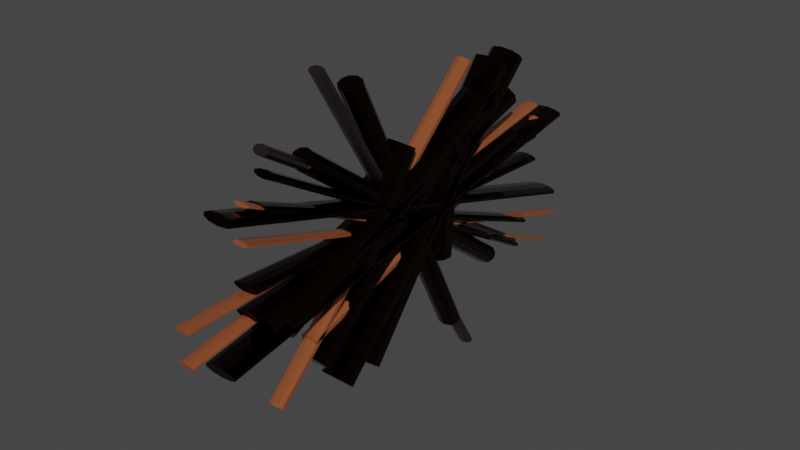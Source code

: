 # Source: PipeWall.blend  (saved by Blender 3.1.7; exported with 4.5.12 LTS)
import bpy
from mathutils import Matrix  # noqa: F401  (used for matrix-valued properties, if any)

bpy.ops.wm.read_factory_settings(use_empty=True)
scene = bpy.context.scene
scene.name = 'Scene'

# ---- collections
col_collection = bpy.data.collections.new('Collection'); scene.collection.children.link(col_collection)

# ---- materials (node trees are filled in below, after node groups)
mat_material_002 = bpy.data.materials.new('Material.002')
mat_material_002.use_transparent_shadow = False
mat_material_003 = bpy.data.materials.new('Material.003')
mat_material_003.use_transparent_shadow = False
mat_material_001 = bpy.data.materials.new('Material.001')
mat_material_001.use_transparent_shadow = False

# ---- material node trees
mat_material_002.use_nodes = True; mat_material_002.node_tree.nodes.clear()
_N = mat_material_002.node_tree.nodes; _L = mat_material_002.node_tree.links
n0 = _N.new('ShaderNodeBsdfPrincipled'); n0.name = 'Principled BSDF'; n0.location = (10, 300)
n0.distribution = 'GGX'
n0.subsurface_method = 'RANDOM_WALK_SKIN'
n0.inputs[0].default_value = (0.03411, 0.01185, 0.005491, 1.0)
n0.inputs[1].default_value = 1.0
n0.inputs[2].default_value = 0.0
n0.inputs[3].default_value = 1.45
n0.inputs[13].default_value = 0.0
n0.inputs[27].default_value = (0.0, 0.0, 0.0, 1.0)
n0.inputs[28].default_value = 1.0
n1 = _N.new('ShaderNodeOutputMaterial'); n1.name = 'Material Output'; n1.location = (300, 300)
_L.new(n0.outputs[0], n1.inputs[0])
n1.is_active_output = True
mat_material_003.use_nodes = True; mat_material_003.node_tree.nodes.clear()
_N = mat_material_003.node_tree.nodes; _L = mat_material_003.node_tree.links
n0 = _N.new('ShaderNodeBsdfPrincipled'); n0.name = 'Principled BSDF'; n0.location = (10, 300)
n0.distribution = 'GGX'
n0.subsurface_method = 'RANDOM_WALK_SKIN'
n0.inputs[0].default_value = (0.1924, 0.1374, 0.1579, 1.0)
n0.inputs[1].default_value = 1.0
n0.inputs[2].default_value = 0.3257
n0.inputs[3].default_value = 1.45
n0.inputs[27].default_value = (0.0, 0.0, 0.0, 1.0)
n0.inputs[28].default_value = 1.0
n1 = _N.new('ShaderNodeOutputMaterial'); n1.name = 'Material Output'; n1.location = (300, 300)
_L.new(n0.outputs[0], n1.inputs[0])
n1.is_active_output = True
mat_material_001.use_nodes = True; mat_material_001.node_tree.nodes.clear()
_N = mat_material_001.node_tree.nodes; _L = mat_material_001.node_tree.links
n0 = _N.new('ShaderNodeBsdfPrincipled'); n0.name = 'Principled BSDF'; n0.location = (10, 300)
n0.distribution = 'GGX'
n0.subsurface_method = 'RANDOM_WALK_SKIN'
n0.inputs[0].default_value = (0.563, 0.1603, 0.0636, 1.0)
n0.inputs[1].default_value = 0.5872
n0.inputs[2].default_value = 0.0
n0.inputs[3].default_value = 1.45
n0.inputs[13].default_value = 1.0
n0.inputs[27].default_value = (0.0, 0.0, 0.0, 1.0)
n0.inputs[28].default_value = 1.0
n1 = _N.new('ShaderNodeOutputMaterial'); n1.name = 'Material Output'; n1.location = (300, 300)
_L.new(n0.outputs[0], n1.inputs[0])
n1.is_active_output = True

# ---- world
world_world = bpy.data.worlds.new('World'); scene.world = world_world
world_world.use_nodes = True; world_world.node_tree.nodes.clear()
_N = world_world.node_tree.nodes; _L = world_world.node_tree.links
n0 = _N.new('ShaderNodeOutputWorld'); n0.name = 'World Output'; n0.location = (300, 300)
n1 = _N.new('ShaderNodeBackground'); n1.name = 'Background'; n1.location = (10, 300)
n1.inputs[0].default_value = (0.05088, 0.05088, 0.05088, 1.0)
_L.new(n1.outputs[0], n0.inputs[0])
n0.is_active_output = True
world_world.color = (0.05088, 0.05088, 0.05088)
world_world.use_sun_shadow = False
world_world.sun_shadow_jitter_overblur = 0.0

# ---- meshes
me_cylinder = bpy.data.meshes.new('Cylinder')
me_cylinder.from_pydata([(0.0, 1.0, -1.0), (0.0, 1.0, 1.0), (0.5878, 0.809, -1.0), (0.5878, 0.809, 1.0), (0.9511, 0.309, -1.0), (0.9511, 0.309, 1.0), (0.9511, -0.309, -1.0), (0.9511, -0.309, 1.0), (0.5878, -0.809, -1.0), (0.5878, -0.809, 1.0), (-8.742e-08, -1.0, -1.0), (-8.742e-08, -1.0, 1.0), (-0.5878, -0.809, -1.0), (-0.5878, -0.809, 1.0), (-0.9511, -0.309, -1.0), (-0.9511, -0.309, 1.0), (-0.9511, 0.309, -1.0), (-0.9511, 0.309, 1.0), (-0.5878, 0.809, -1.0), (-0.5878, 0.809, 1.0)], [], [(0, 1, 3, 2), (2, 3, 5, 4), (4, 5, 7, 6), (6, 7, 9, 8), (8, 9, 11, 10), (10, 11, 13, 12), (12, 13, 15, 14), (14, 15, 17, 16), (3, 1, 19, 17, 15, 13, 11, 9, 7, 5), (16, 17, 19, 18), (18, 19, 1, 0), (0, 2, 4, 6, 8, 10, 12, 14, 16, 18)])
_uv = me_cylinder.uv_layers.new(name='UVMap')
_uv.uv.foreach_set('vector', [1.0, 0.5, 1.0, 1.0, 0.9, 1.0, 0.9, 0.5, 0.9, 0.5, 0.9, 1.0, 0.8, 1.0, 0.8, 0.5, 0.8, 0.5, 0.8, 1.0, 0.7, 1.0, 0.7, 0.5, 0.7, 0.5, 0.7, 1.0, 0.6, 1.0, 0.6, 0.5, 0.6, 0.5, 0.6, 1.0, 0.5, 1.0, 0.5, 0.5, 0.5, 0.5, 0.5, 1.0, 0.4, 1.0, 0.4, 0.5, 0.4, 0.5, 0.4, 1.0, 0.3, 1.0, 0.3, 0.5, 0.3, 0.5, 0.3, 1.0, 0.2, 1.0, 0.2, 0.5, 0.3911, 0.4442, 0.25, 0.49, 0.1089, 0.4442, 0.02175, 0.3242, 0.02175, 0.1758, 0.1089, 0.05584, 0.25, 0.01, 0.3911, 0.05584, 0.4783, 0.1758, 0.4783, 0.3242, 0.2, 0.5, 0.2, 1.0, 0.1, 1.0, 0.1, 0.5, 0.1, 0.5, 0.1, 1.0, -7.451e-08, 1.0, -7.451e-08, 0.5, 0.75, 0.49, 0.8911, 0.4442, 0.9783, 0.3242, 0.9783, 0.1758, 0.8911, 0.05584, 0.75, 0.01, 0.6089, 0.05584, 0.5217, 0.1758, 0.5217, 0.3242, 0.6089, 0.4442])
me_cylinder.materials.append(mat_material_002)
me_cylinder.use_remesh_fix_poles = True
me_cylinder.use_remesh_preserve_attributes = False
me_cylinder.update()
me_cylinder_001 = bpy.data.meshes.new('Cylinder.001')
me_cylinder_001.from_pydata([(0.0, 1.0, -1.0), (0.0, 1.0, 1.0), (0.5878, 0.809, -1.0), (0.5878, 0.809, 1.0), (0.9511, 0.309, -1.0), (0.9511, 0.309, 1.0), (0.9511, -0.309, -1.0), (0.9511, -0.309, 1.0), (0.5878, -0.809, -1.0), (0.5878, -0.809, 1.0), (-8.742e-08, -1.0, -1.0), (-8.742e-08, -1.0, 1.0), (-0.5878, -0.809, -1.0), (-0.5878, -0.809, 1.0), (-0.9511, -0.309, -1.0), (-0.9511, -0.309, 1.0), (-0.9511, 0.309, -1.0), (-0.9511, 0.309, 1.0), (-0.5878, 0.809, -1.0), (-0.5878, 0.809, 1.0), (0.0, 1.0, -0.2741), (0.5878, 0.809, -0.2741), (0.9511, 0.309, -0.2741), (0.9511, -0.309, -0.2741), (0.5878, -0.809, -0.2741), (-8.742e-08, -1.0, -0.2741), (-0.5878, -0.809, -0.2741), (-0.9511, -0.309, -0.2741), (-0.9511, 0.309, -0.2741), (-0.5878, 0.809, -0.2741), (0.0, 1.0, 0.3702), (0.5878, 0.809, 0.3702), (0.9511, 0.309, 0.3702), (0.9511, -0.309, 0.3702), (0.5878, -0.809, 0.3702), (-8.742e-08, -1.0, 0.3702), (-0.5878, -0.809, 0.3702), (-0.9511, -0.309, 0.3702), (-0.9511, 0.309, 0.3702), (-0.5878, 0.809, 0.3702)], [], [(30, 1, 3, 31), (31, 3, 5, 32), (32, 5, 7, 33), (33, 7, 9, 34), (34, 9, 11, 35), (35, 11, 13, 36), (36, 13, 15, 37), (37, 15, 17, 38), (3, 1, 19, 17, 15, 13, 11, 9, 7, 5), (38, 17, 19, 39), (39, 19, 1, 30), (0, 2, 4, 6, 8, 10, 12, 14, 16, 18), (18, 29, 20, 0), (16, 28, 29, 18), (14, 27, 28, 16), (12, 26, 27, 14), (10, 25, 26, 12), (8, 24, 25, 10), (6, 23, 24, 8), (4, 22, 23, 6), (2, 21, 22, 4), (0, 20, 21, 2), (29, 39, 30, 20), (28, 38, 39, 29), (27, 37, 38, 28), (26, 36, 37, 27), (25, 35, 36, 26), (24, 34, 35, 25), (23, 33, 34, 24), (22, 32, 33, 23), (21, 31, 32, 22), (20, 30, 31, 21)])
_uv = me_cylinder_001.uv_layers.new(name='UVMap')
_uv.uv.foreach_set('vector', [1.0, 0.8425, 1.0, 1.0, 0.9, 1.0, 0.9, 0.8425, 0.9, 0.8425, 0.9, 1.0, 0.8, 1.0, 0.8, 0.8425, 0.8, 0.8425, 0.8, 1.0, 0.7, 1.0, 0.7, 0.8425, 0.7, 0.8425, 0.7, 1.0, 0.6, 1.0, 0.6, 0.8425, 0.6, 0.8425, 0.6, 1.0, 0.5, 1.0, 0.5, 0.8425, 0.5, 0.8425, 0.5, 1.0, 0.4, 1.0, 0.4, 0.8425, 0.4, 0.8425, 0.4, 1.0, 0.3, 1.0, 0.3, 0.8425, 0.3, 0.8425, 0.3, 1.0, 0.2, 1.0, 0.2, 0.8425, 0.3911, 0.4442, 0.25, 0.49, 0.1089, 0.4442, 0.02175, 0.3242, 0.02175, 0.1758, 0.1089, 0.05584, 0.25, 0.01, 0.3911, 0.05584, 0.4783, 0.1758, 0.4783, 0.3242, 0.2, 0.8425, 0.2, 1.0, 0.1, 1.0, 0.1, 0.8425, 0.1, 0.8425, 0.1, 1.0, -7.451e-08, 1.0, -7.451e-08, 0.8425, 0.75, 0.49, 0.8911, 0.4442, 0.9783, 0.3242, 0.9783, 0.1758, 0.8911, 0.05584, 0.75, 0.01, 0.6089, 0.05584, 0.5217, 0.1758, 0.5217, 0.3242, 0.6089, 0.4442, 0.1, 0.5, 0.1, 0.6815, -7.451e-08, 0.6815, -7.451e-08, 0.5, 0.2, 0.5, 0.2, 0.6815, 0.1, 0.6815, 0.1, 0.5, 0.3, 0.5, 0.3, 0.6815, 0.2, 0.6815, 0.2, 0.5, 0.4, 0.5, 0.4, 0.6815, 0.3, 0.6815, 0.3, 0.5, 0.5, 0.5, 0.5, 0.6815, 0.4, 0.6815, 0.4, 0.5, 0.6, 0.5, 0.6, 0.6815, 0.5, 0.6815, 0.5, 0.5, 0.7, 0.5, 0.7, 0.6815, 0.6, 0.6815, 0.6, 0.5, 0.8, 0.5, 0.8, 0.6815, 0.7, 0.6815, 0.7, 0.5, 0.9, 0.5, 0.9, 0.6815, 0.8, 0.6815, 0.8, 0.5, 1.0, 0.5, 1.0, 0.6815, 0.9, 0.6815, 0.9, 0.5, 0.1, 0.6815, 0.1, 0.8425, -7.451e-08, 0.8425, -7.451e-08, 0.6815, 0.2, 0.6815, 0.2, 0.8425, 0.1, 0.8425, 0.1, 0.6815, 0.3, 0.6815, 0.3, 0.8425, 0.2, 0.8425, 0.2, 0.6815, 0.4, 0.6815, 0.4, 0.8425, 0.3, 0.8425, 0.3, 0.6815, 0.5, 0.6815, 0.5, 0.8425, 0.4, 0.8425, 0.4, 0.6815, 0.6, 0.6815, 0.6, 0.8425, 0.5, 0.8425, 0.5, 0.6815, 0.7, 0.6815, 0.7, 0.8425, 0.6, 0.8425, 0.6, 0.6815, 0.8, 0.6815, 0.8, 0.8425, 0.7, 0.8425, 0.7, 0.6815, 0.9, 0.6815, 0.9, 0.8425, 0.8, 0.8425, 0.8, 0.6815, 1.0, 0.6815, 1.0, 0.8425, 0.9, 0.8425, 0.9, 0.6815])
me_cylinder_001.materials.append(mat_material_003)
me_cylinder_001.use_remesh_fix_poles = True
me_cylinder_001.use_remesh_preserve_attributes = False
me_cylinder_001.update()
me_cylinder_002 = bpy.data.meshes.new('Cylinder.002')
me_cylinder_002.from_pydata([(0.0, 1.0, -1.0), (0.0, 1.0, 1.0), (0.5878, 0.809, -1.0), (0.5878, 0.809, 1.0), (0.9511, 0.309, -1.0), (0.9511, 0.309, 1.0), (0.9511, -0.309, -1.0), (0.9511, -0.309, 1.0), (0.5878, -0.809, -1.0), (0.5878, -0.809, 1.0), (-8.742e-08, -1.0, -1.0), (-8.742e-08, -1.0, 1.0), (-0.5878, -0.809, -1.0), (-0.5878, -0.809, 1.0), (-0.9511, -0.309, -1.0), (-0.9511, -0.309, 1.0), (-0.9511, 0.309, -1.0), (-0.9511, 0.309, 1.0), (-0.5878, 0.809, -1.0), (-0.5878, 0.809, 1.0)], [], [(0, 1, 3, 2), (2, 3, 5, 4), (4, 5, 7, 6), (6, 7, 9, 8), (8, 9, 11, 10), (10, 11, 13, 12), (12, 13, 15, 14), (14, 15, 17, 16), (3, 1, 19, 17, 15, 13, 11, 9, 7, 5), (16, 17, 19, 18), (18, 19, 1, 0), (0, 2, 4, 6, 8, 10, 12, 14, 16, 18)])
_uv = me_cylinder_002.uv_layers.new(name='UVMap')
_uv.uv.foreach_set('vector', [1.0, 0.5, 1.0, 1.0, 0.9, 1.0, 0.9, 0.5, 0.9, 0.5, 0.9, 1.0, 0.8, 1.0, 0.8, 0.5, 0.8, 0.5, 0.8, 1.0, 0.7, 1.0, 0.7, 0.5, 0.7, 0.5, 0.7, 1.0, 0.6, 1.0, 0.6, 0.5, 0.6, 0.5, 0.6, 1.0, 0.5, 1.0, 0.5, 0.5, 0.5, 0.5, 0.5, 1.0, 0.4, 1.0, 0.4, 0.5, 0.4, 0.5, 0.4, 1.0, 0.3, 1.0, 0.3, 0.5, 0.3, 0.5, 0.3, 1.0, 0.2, 1.0, 0.2, 0.5, 0.3911, 0.4442, 0.25, 0.49, 0.1089, 0.4442, 0.02175, 0.3242, 0.02175, 0.1758, 0.1089, 0.05584, 0.25, 0.01, 0.3911, 0.05584, 0.4783, 0.1758, 0.4783, 0.3242, 0.2, 0.5, 0.2, 1.0, 0.1, 1.0, 0.1, 0.5, 0.1, 0.5, 0.1, 1.0, -7.451e-08, 1.0, -7.451e-08, 0.5, 0.75, 0.49, 0.8911, 0.4442, 0.9783, 0.3242, 0.9783, 0.1758, 0.8911, 0.05584, 0.75, 0.01, 0.6089, 0.05584, 0.5217, 0.1758, 0.5217, 0.3242, 0.6089, 0.4442])
me_cylinder_002.materials.append(mat_material_002)
me_cylinder_002.use_remesh_fix_poles = True
me_cylinder_002.use_remesh_preserve_attributes = False
me_cylinder_002.update()
me_cylinder_003 = bpy.data.meshes.new('Cylinder.003')
me_cylinder_003.from_pydata([(0.0, 1.0, -1.0), (0.0, 1.0, 1.0), (0.5878, 0.809, -1.0), (0.5878, 0.809, 1.0), (0.9511, 0.309, -1.0), (0.9511, 0.309, 1.0), (0.9511, -0.309, -1.0), (0.9511, -0.309, 1.0), (0.5878, -0.809, -1.0), (0.5878, -0.809, 1.0), (-8.742e-08, -1.0, -1.0), (-8.742e-08, -1.0, 1.0), (-0.5878, -0.809, -1.0), (-0.5878, -0.809, 1.0), (-0.9511, -0.309, -1.0), (-0.9511, -0.309, 1.0), (-0.9511, 0.309, -1.0), (-0.9511, 0.309, 1.0), (-0.5878, 0.809, -1.0), (-0.5878, 0.809, 1.0)], [], [(0, 1, 3, 2), (2, 3, 5, 4), (4, 5, 7, 6), (6, 7, 9, 8), (8, 9, 11, 10), (10, 11, 13, 12), (12, 13, 15, 14), (14, 15, 17, 16), (3, 1, 19, 17, 15, 13, 11, 9, 7, 5), (16, 17, 19, 18), (18, 19, 1, 0), (0, 2, 4, 6, 8, 10, 12, 14, 16, 18)])
_uv = me_cylinder_003.uv_layers.new(name='UVMap')
_uv.uv.foreach_set('vector', [1.0, 0.5, 1.0, 1.0, 0.9, 1.0, 0.9, 0.5, 0.9, 0.5, 0.9, 1.0, 0.8, 1.0, 0.8, 0.5, 0.8, 0.5, 0.8, 1.0, 0.7, 1.0, 0.7, 0.5, 0.7, 0.5, 0.7, 1.0, 0.6, 1.0, 0.6, 0.5, 0.6, 0.5, 0.6, 1.0, 0.5, 1.0, 0.5, 0.5, 0.5, 0.5, 0.5, 1.0, 0.4, 1.0, 0.4, 0.5, 0.4, 0.5, 0.4, 1.0, 0.3, 1.0, 0.3, 0.5, 0.3, 0.5, 0.3, 1.0, 0.2, 1.0, 0.2, 0.5, 0.3911, 0.4442, 0.25, 0.49, 0.1089, 0.4442, 0.02175, 0.3242, 0.02175, 0.1758, 0.1089, 0.05584, 0.25, 0.01, 0.3911, 0.05584, 0.4783, 0.1758, 0.4783, 0.3242, 0.2, 0.5, 0.2, 1.0, 0.1, 1.0, 0.1, 0.5, 0.1, 0.5, 0.1, 1.0, -7.451e-08, 1.0, -7.451e-08, 0.5, 0.75, 0.49, 0.8911, 0.4442, 0.9783, 0.3242, 0.9783, 0.1758, 0.8911, 0.05584, 0.75, 0.01, 0.6089, 0.05584, 0.5217, 0.1758, 0.5217, 0.3242, 0.6089, 0.4442])
me_cylinder_003.materials.append(mat_material_002)
me_cylinder_003.use_remesh_fix_poles = True
me_cylinder_003.use_remesh_preserve_attributes = False
me_cylinder_003.update()
me_cylinder_004 = bpy.data.meshes.new('Cylinder.004')
me_cylinder_004.from_pydata([(0.0, 1.0, -1.0), (0.0, 1.0, 1.0), (0.5878, 0.809, -1.0), (0.5878, 0.809, 1.0), (0.9511, 0.309, -1.0), (0.9511, 0.309, 1.0), (0.9511, -0.309, -1.0), (0.9511, -0.309, 1.0), (0.5878, -0.809, -1.0), (0.5878, -0.809, 1.0), (-8.742e-08, -1.0, -1.0), (-8.742e-08, -1.0, 1.0), (-0.5878, -0.809, -1.0), (-0.5878, -0.809, 1.0), (-0.9511, -0.309, -1.0), (-0.9511, -0.309, 1.0), (-0.9511, 0.309, -1.0), (-0.9511, 0.309, 1.0), (-0.5878, 0.809, -1.0), (-0.5878, 0.809, 1.0), (0.0, 1.0, -0.2741), (0.5878, 0.809, -0.2741), (0.9511, 0.309, -0.2741), (0.9511, -0.309, -0.2741), (0.5878, -0.809, -0.2741), (-8.742e-08, -1.0, -0.2741), (-0.5878, -0.809, -0.2741), (-0.9511, -0.309, -0.2741), (-0.9511, 0.309, -0.2741), (-0.5878, 0.809, -0.2741), (0.0, 1.0, 0.3702), (0.5878, 0.809, 0.3702), (0.9511, 0.309, 0.3702), (0.9511, -0.309, 0.3702), (0.5878, -0.809, 0.3702), (-8.742e-08, -1.0, 0.3702), (-0.5878, -0.809, 0.3702), (-0.9511, -0.309, 0.3702), (-0.9511, 0.309, 0.3702), (-0.5878, 0.809, 0.3702)], [], [(30, 1, 3, 31), (31, 3, 5, 32), (32, 5, 7, 33), (33, 7, 9, 34), (34, 9, 11, 35), (35, 11, 13, 36), (36, 13, 15, 37), (37, 15, 17, 38), (3, 1, 19, 17, 15, 13, 11, 9, 7, 5), (38, 17, 19, 39), (39, 19, 1, 30), (0, 2, 4, 6, 8, 10, 12, 14, 16, 18), (18, 29, 20, 0), (16, 28, 29, 18), (14, 27, 28, 16), (12, 26, 27, 14), (10, 25, 26, 12), (8, 24, 25, 10), (6, 23, 24, 8), (4, 22, 23, 6), (2, 21, 22, 4), (0, 20, 21, 2), (29, 39, 30, 20), (28, 38, 39, 29), (27, 37, 38, 28), (26, 36, 37, 27), (25, 35, 36, 26), (24, 34, 35, 25), (23, 33, 34, 24), (22, 32, 33, 23), (21, 31, 32, 22), (20, 30, 31, 21)])
_uv = me_cylinder_004.uv_layers.new(name='UVMap')
_uv.uv.foreach_set('vector', [1.0, 0.8425, 1.0, 1.0, 0.9, 1.0, 0.9, 0.8425, 0.9, 0.8425, 0.9, 1.0, 0.8, 1.0, 0.8, 0.8425, 0.8, 0.8425, 0.8, 1.0, 0.7, 1.0, 0.7, 0.8425, 0.7, 0.8425, 0.7, 1.0, 0.6, 1.0, 0.6, 0.8425, 0.6, 0.8425, 0.6, 1.0, 0.5, 1.0, 0.5, 0.8425, 0.5, 0.8425, 0.5, 1.0, 0.4, 1.0, 0.4, 0.8425, 0.4, 0.8425, 0.4, 1.0, 0.3, 1.0, 0.3, 0.8425, 0.3, 0.8425, 0.3, 1.0, 0.2, 1.0, 0.2, 0.8425, 0.3911, 0.4442, 0.25, 0.49, 0.1089, 0.4442, 0.02175, 0.3242, 0.02175, 0.1758, 0.1089, 0.05584, 0.25, 0.01, 0.3911, 0.05584, 0.4783, 0.1758, 0.4783, 0.3242, 0.2, 0.8425, 0.2, 1.0, 0.1, 1.0, 0.1, 0.8425, 0.1, 0.8425, 0.1, 1.0, -7.451e-08, 1.0, -7.451e-08, 0.8425, 0.75, 0.49, 0.8911, 0.4442, 0.9783, 0.3242, 0.9783, 0.1758, 0.8911, 0.05584, 0.75, 0.01, 0.6089, 0.05584, 0.5217, 0.1758, 0.5217, 0.3242, 0.6089, 0.4442, 0.1, 0.5, 0.1, 0.6815, -7.451e-08, 0.6815, -7.451e-08, 0.5, 0.2, 0.5, 0.2, 0.6815, 0.1, 0.6815, 0.1, 0.5, 0.3, 0.5, 0.3, 0.6815, 0.2, 0.6815, 0.2, 0.5, 0.4, 0.5, 0.4, 0.6815, 0.3, 0.6815, 0.3, 0.5, 0.5, 0.5, 0.5, 0.6815, 0.4, 0.6815, 0.4, 0.5, 0.6, 0.5, 0.6, 0.6815, 0.5, 0.6815, 0.5, 0.5, 0.7, 0.5, 0.7, 0.6815, 0.6, 0.6815, 0.6, 0.5, 0.8, 0.5, 0.8, 0.6815, 0.7, 0.6815, 0.7, 0.5, 0.9, 0.5, 0.9, 0.6815, 0.8, 0.6815, 0.8, 0.5, 1.0, 0.5, 1.0, 0.6815, 0.9, 0.6815, 0.9, 0.5, 0.1, 0.6815, 0.1, 0.8425, -7.451e-08, 0.8425, -7.451e-08, 0.6815, 0.2, 0.6815, 0.2, 0.8425, 0.1, 0.8425, 0.1, 0.6815, 0.3, 0.6815, 0.3, 0.8425, 0.2, 0.8425, 0.2, 0.6815, 0.4, 0.6815, 0.4, 0.8425, 0.3, 0.8425, 0.3, 0.6815, 0.5, 0.6815, 0.5, 0.8425, 0.4, 0.8425, 0.4, 0.6815, 0.6, 0.6815, 0.6, 0.8425, 0.5, 0.8425, 0.5, 0.6815, 0.7, 0.6815, 0.7, 0.8425, 0.6, 0.8425, 0.6, 0.6815, 0.8, 0.6815, 0.8, 0.8425, 0.7, 0.8425, 0.7, 0.6815, 0.9, 0.6815, 0.9, 0.8425, 0.8, 0.8425, 0.8, 0.6815, 1.0, 0.6815, 1.0, 0.8425, 0.9, 0.8425, 0.9, 0.6815])
me_cylinder_004.materials.append(mat_material_001)
me_cylinder_004.use_remesh_fix_poles = True
me_cylinder_004.use_remesh_preserve_attributes = False
me_cylinder_004.update()
me_cylinder_005 = bpy.data.meshes.new('Cylinder.005')
me_cylinder_005.from_pydata([(0.0, 1.0, -1.0), (0.0, 1.0, 1.0), (0.5878, 0.809, -1.0), (0.5878, 0.809, 1.0), (0.9511, 0.309, -1.0), (0.9511, 0.309, 1.0), (0.9511, -0.309, -1.0), (0.9511, -0.309, 1.0), (0.5878, -0.809, -1.0), (0.5878, -0.809, 1.0), (-8.742e-08, -1.0, -1.0), (-8.742e-08, -1.0, 1.0), (-0.5878, -0.809, -1.0), (-0.5878, -0.809, 1.0), (-0.9511, -0.309, -1.0), (-0.9511, -0.309, 1.0), (-0.9511, 0.309, -1.0), (-0.9511, 0.309, 1.0), (-0.5878, 0.809, -1.0), (-0.5878, 0.809, 1.0)], [], [(0, 1, 3, 2), (2, 3, 5, 4), (4, 5, 7, 6), (6, 7, 9, 8), (8, 9, 11, 10), (10, 11, 13, 12), (12, 13, 15, 14), (14, 15, 17, 16), (3, 1, 19, 17, 15, 13, 11, 9, 7, 5), (16, 17, 19, 18), (18, 19, 1, 0), (0, 2, 4, 6, 8, 10, 12, 14, 16, 18)])
_uv = me_cylinder_005.uv_layers.new(name='UVMap')
_uv.uv.foreach_set('vector', [1.0, 0.5, 1.0, 1.0, 0.9, 1.0, 0.9, 0.5, 0.9, 0.5, 0.9, 1.0, 0.8, 1.0, 0.8, 0.5, 0.8, 0.5, 0.8, 1.0, 0.7, 1.0, 0.7, 0.5, 0.7, 0.5, 0.7, 1.0, 0.6, 1.0, 0.6, 0.5, 0.6, 0.5, 0.6, 1.0, 0.5, 1.0, 0.5, 0.5, 0.5, 0.5, 0.5, 1.0, 0.4, 1.0, 0.4, 0.5, 0.4, 0.5, 0.4, 1.0, 0.3, 1.0, 0.3, 0.5, 0.3, 0.5, 0.3, 1.0, 0.2, 1.0, 0.2, 0.5, 0.3911, 0.4442, 0.25, 0.49, 0.1089, 0.4442, 0.02175, 0.3242, 0.02175, 0.1758, 0.1089, 0.05584, 0.25, 0.01, 0.3911, 0.05584, 0.4783, 0.1758, 0.4783, 0.3242, 0.2, 0.5, 0.2, 1.0, 0.1, 1.0, 0.1, 0.5, 0.1, 0.5, 0.1, 1.0, -7.451e-08, 1.0, -7.451e-08, 0.5, 0.75, 0.49, 0.8911, 0.4442, 0.9783, 0.3242, 0.9783, 0.1758, 0.8911, 0.05584, 0.75, 0.01, 0.6089, 0.05584, 0.5217, 0.1758, 0.5217, 0.3242, 0.6089, 0.4442])
me_cylinder_005.materials.append(mat_material_002)
me_cylinder_005.use_remesh_fix_poles = True
me_cylinder_005.use_remesh_preserve_attributes = False
me_cylinder_005.update()
me_cylinder_006 = bpy.data.meshes.new('Cylinder.006')
me_cylinder_006.from_pydata([(0.0, 1.0, -1.0), (0.0, 1.0, 1.0), (0.5878, 0.809, -1.0), (0.5878, 0.809, 1.0), (0.9511, 0.309, -1.0), (0.9511, 0.309, 1.0), (0.9511, -0.309, -1.0), (0.9511, -0.309, 1.0), (0.5878, -0.809, -1.0), (0.5878, -0.809, 1.0), (-8.742e-08, -1.0, -1.0), (-8.742e-08, -1.0, 1.0), (-0.5878, -0.809, -1.0), (-0.5878, -0.809, 1.0), (-0.9511, -0.309, -1.0), (-0.9511, -0.309, 1.0), (-0.9511, 0.309, -1.0), (-0.9511, 0.309, 1.0), (-0.5878, 0.809, -1.0), (-0.5878, 0.809, 1.0)], [], [(0, 1, 3, 2), (2, 3, 5, 4), (4, 5, 7, 6), (6, 7, 9, 8), (8, 9, 11, 10), (10, 11, 13, 12), (12, 13, 15, 14), (14, 15, 17, 16), (3, 1, 19, 17, 15, 13, 11, 9, 7, 5), (16, 17, 19, 18), (18, 19, 1, 0), (0, 2, 4, 6, 8, 10, 12, 14, 16, 18)])
_uv = me_cylinder_006.uv_layers.new(name='UVMap')
_uv.uv.foreach_set('vector', [1.0, 0.5, 1.0, 1.0, 0.9, 1.0, 0.9, 0.5, 0.9, 0.5, 0.9, 1.0, 0.8, 1.0, 0.8, 0.5, 0.8, 0.5, 0.8, 1.0, 0.7, 1.0, 0.7, 0.5, 0.7, 0.5, 0.7, 1.0, 0.6, 1.0, 0.6, 0.5, 0.6, 0.5, 0.6, 1.0, 0.5, 1.0, 0.5, 0.5, 0.5, 0.5, 0.5, 1.0, 0.4, 1.0, 0.4, 0.5, 0.4, 0.5, 0.4, 1.0, 0.3, 1.0, 0.3, 0.5, 0.3, 0.5, 0.3, 1.0, 0.2, 1.0, 0.2, 0.5, 0.3911, 0.4442, 0.25, 0.49, 0.1089, 0.4442, 0.02175, 0.3242, 0.02175, 0.1758, 0.1089, 0.05584, 0.25, 0.01, 0.3911, 0.05584, 0.4783, 0.1758, 0.4783, 0.3242, 0.2, 0.5, 0.2, 1.0, 0.1, 1.0, 0.1, 0.5, 0.1, 0.5, 0.1, 1.0, -7.451e-08, 1.0, -7.451e-08, 0.5, 0.75, 0.49, 0.8911, 0.4442, 0.9783, 0.3242, 0.9783, 0.1758, 0.8911, 0.05584, 0.75, 0.01, 0.6089, 0.05584, 0.5217, 0.1758, 0.5217, 0.3242, 0.6089, 0.4442])
me_cylinder_006.materials.append(mat_material_002)
me_cylinder_006.use_remesh_fix_poles = True
me_cylinder_006.use_remesh_preserve_attributes = False
me_cylinder_006.update()
me_cylinder_007 = bpy.data.meshes.new('Cylinder.007')
me_cylinder_007.from_pydata([(0.0, 1.0, -1.0), (0.0, 1.0, 1.0), (0.5878, 0.809, -1.0), (0.5878, 0.809, 1.0), (0.9511, 0.309, -1.0), (0.9511, 0.309, 1.0), (0.9511, -0.309, -1.0), (0.9511, -0.309, 1.0), (0.5878, -0.809, -1.0), (0.5878, -0.809, 1.0), (-8.742e-08, -1.0, -1.0), (-8.742e-08, -1.0, 1.0), (-0.5878, -0.809, -1.0), (-0.5878, -0.809, 1.0), (-0.9511, -0.309, -1.0), (-0.9511, -0.309, 1.0), (-0.9511, 0.309, -1.0), (-0.9511, 0.309, 1.0), (-0.5878, 0.809, -1.0), (-0.5878, 0.809, 1.0), (0.0, 1.0, -0.2741), (0.5878, 0.809, -0.2741), (0.9511, 0.309, -0.2741), (0.9511, -0.309, -0.2741), (0.5878, -0.809, -0.2741), (-8.742e-08, -1.0, -0.2741), (-0.5878, -0.809, -0.2741), (-0.9511, -0.309, -0.2741), (-0.9511, 0.309, -0.2741), (-0.5878, 0.809, -0.2741), (0.0, 1.0, 0.3702), (0.5878, 0.809, 0.3702), (0.9511, 0.309, 0.3702), (0.9511, -0.309, 0.3702), (0.5878, -0.809, 0.3702), (-8.742e-08, -1.0, 0.3702), (-0.5878, -0.809, 0.3702), (-0.9511, -0.309, 0.3702), (-0.9511, 0.309, 0.3702), (-0.5878, 0.809, 0.3702)], [], [(30, 1, 3, 31), (31, 3, 5, 32), (32, 5, 7, 33), (33, 7, 9, 34), (34, 9, 11, 35), (35, 11, 13, 36), (36, 13, 15, 37), (37, 15, 17, 38), (3, 1, 19, 17, 15, 13, 11, 9, 7, 5), (38, 17, 19, 39), (39, 19, 1, 30), (0, 2, 4, 6, 8, 10, 12, 14, 16, 18), (18, 29, 20, 0), (16, 28, 29, 18), (14, 27, 28, 16), (12, 26, 27, 14), (10, 25, 26, 12), (8, 24, 25, 10), (6, 23, 24, 8), (4, 22, 23, 6), (2, 21, 22, 4), (0, 20, 21, 2), (29, 39, 30, 20), (28, 38, 39, 29), (27, 37, 38, 28), (26, 36, 37, 27), (25, 35, 36, 26), (24, 34, 35, 25), (23, 33, 34, 24), (22, 32, 33, 23), (21, 31, 32, 22), (20, 30, 31, 21)])
_uv = me_cylinder_007.uv_layers.new(name='UVMap')
_uv.uv.foreach_set('vector', [1.0, 0.8425, 1.0, 1.0, 0.9, 1.0, 0.9, 0.8425, 0.9, 0.8425, 0.9, 1.0, 0.8, 1.0, 0.8, 0.8425, 0.8, 0.8425, 0.8, 1.0, 0.7, 1.0, 0.7, 0.8425, 0.7, 0.8425, 0.7, 1.0, 0.6, 1.0, 0.6, 0.8425, 0.6, 0.8425, 0.6, 1.0, 0.5, 1.0, 0.5, 0.8425, 0.5, 0.8425, 0.5, 1.0, 0.4, 1.0, 0.4, 0.8425, 0.4, 0.8425, 0.4, 1.0, 0.3, 1.0, 0.3, 0.8425, 0.3, 0.8425, 0.3, 1.0, 0.2, 1.0, 0.2, 0.8425, 0.3911, 0.4442, 0.25, 0.49, 0.1089, 0.4442, 0.02175, 0.3242, 0.02175, 0.1758, 0.1089, 0.05584, 0.25, 0.01, 0.3911, 0.05584, 0.4783, 0.1758, 0.4783, 0.3242, 0.2, 0.8425, 0.2, 1.0, 0.1, 1.0, 0.1, 0.8425, 0.1, 0.8425, 0.1, 1.0, -7.451e-08, 1.0, -7.451e-08, 0.8425, 0.75, 0.49, 0.8911, 0.4442, 0.9783, 0.3242, 0.9783, 0.1758, 0.8911, 0.05584, 0.75, 0.01, 0.6089, 0.05584, 0.5217, 0.1758, 0.5217, 0.3242, 0.6089, 0.4442, 0.1, 0.5, 0.1, 0.6815, -7.451e-08, 0.6815, -7.451e-08, 0.5, 0.2, 0.5, 0.2, 0.6815, 0.1, 0.6815, 0.1, 0.5, 0.3, 0.5, 0.3, 0.6815, 0.2, 0.6815, 0.2, 0.5, 0.4, 0.5, 0.4, 0.6815, 0.3, 0.6815, 0.3, 0.5, 0.5, 0.5, 0.5, 0.6815, 0.4, 0.6815, 0.4, 0.5, 0.6, 0.5, 0.6, 0.6815, 0.5, 0.6815, 0.5, 0.5, 0.7, 0.5, 0.7, 0.6815, 0.6, 0.6815, 0.6, 0.5, 0.8, 0.5, 0.8, 0.6815, 0.7, 0.6815, 0.7, 0.5, 0.9, 0.5, 0.9, 0.6815, 0.8, 0.6815, 0.8, 0.5, 1.0, 0.5, 1.0, 0.6815, 0.9, 0.6815, 0.9, 0.5, 0.1, 0.6815, 0.1, 0.8425, -7.451e-08, 0.8425, -7.451e-08, 0.6815, 0.2, 0.6815, 0.2, 0.8425, 0.1, 0.8425, 0.1, 0.6815, 0.3, 0.6815, 0.3, 0.8425, 0.2, 0.8425, 0.2, 0.6815, 0.4, 0.6815, 0.4, 0.8425, 0.3, 0.8425, 0.3, 0.6815, 0.5, 0.6815, 0.5, 0.8425, 0.4, 0.8425, 0.4, 0.6815, 0.6, 0.6815, 0.6, 0.8425, 0.5, 0.8425, 0.5, 0.6815, 0.7, 0.6815, 0.7, 0.8425, 0.6, 0.8425, 0.6, 0.6815, 0.8, 0.6815, 0.8, 0.8425, 0.7, 0.8425, 0.7, 0.6815, 0.9, 0.6815, 0.9, 0.8425, 0.8, 0.8425, 0.8, 0.6815, 1.0, 0.6815, 1.0, 0.8425, 0.9, 0.8425, 0.9, 0.6815])
me_cylinder_007.materials.append(mat_material_001)
me_cylinder_007.use_remesh_fix_poles = True
me_cylinder_007.use_remesh_preserve_attributes = False
me_cylinder_007.update()
me_cylinder_008 = bpy.data.meshes.new('Cylinder.008')
me_cylinder_008.from_pydata([(0.0, 1.0, -1.0), (0.0, 1.0, 1.0), (0.5878, 0.809, -1.0), (0.5878, 0.809, 1.0), (0.9511, 0.309, -1.0), (0.9511, 0.309, 1.0), (0.9511, -0.309, -1.0), (0.9511, -0.309, 1.0), (0.5878, -0.809, -1.0), (0.5878, -0.809, 1.0), (-8.742e-08, -1.0, -1.0), (-8.742e-08, -1.0, 1.0), (-0.5878, -0.809, -1.0), (-0.5878, -0.809, 1.0), (-0.9511, -0.309, -1.0), (-0.9511, -0.309, 1.0), (-0.9511, 0.309, -1.0), (-0.9511, 0.309, 1.0), (-0.5878, 0.809, -1.0), (-0.5878, 0.809, 1.0)], [], [(0, 1, 3, 2), (2, 3, 5, 4), (4, 5, 7, 6), (6, 7, 9, 8), (8, 9, 11, 10), (10, 11, 13, 12), (12, 13, 15, 14), (14, 15, 17, 16), (3, 1, 19, 17, 15, 13, 11, 9, 7, 5), (16, 17, 19, 18), (18, 19, 1, 0), (0, 2, 4, 6, 8, 10, 12, 14, 16, 18)])
_uv = me_cylinder_008.uv_layers.new(name='UVMap')
_uv.uv.foreach_set('vector', [1.0, 0.5, 1.0, 1.0, 0.9, 1.0, 0.9, 0.5, 0.9, 0.5, 0.9, 1.0, 0.8, 1.0, 0.8, 0.5, 0.8, 0.5, 0.8, 1.0, 0.7, 1.0, 0.7, 0.5, 0.7, 0.5, 0.7, 1.0, 0.6, 1.0, 0.6, 0.5, 0.6, 0.5, 0.6, 1.0, 0.5, 1.0, 0.5, 0.5, 0.5, 0.5, 0.5, 1.0, 0.4, 1.0, 0.4, 0.5, 0.4, 0.5, 0.4, 1.0, 0.3, 1.0, 0.3, 0.5, 0.3, 0.5, 0.3, 1.0, 0.2, 1.0, 0.2, 0.5, 0.3911, 0.4442, 0.25, 0.49, 0.1089, 0.4442, 0.02175, 0.3242, 0.02175, 0.1758, 0.1089, 0.05584, 0.25, 0.01, 0.3911, 0.05584, 0.4783, 0.1758, 0.4783, 0.3242, 0.2, 0.5, 0.2, 1.0, 0.1, 1.0, 0.1, 0.5, 0.1, 0.5, 0.1, 1.0, -7.451e-08, 1.0, -7.451e-08, 0.5, 0.75, 0.49, 0.8911, 0.4442, 0.9783, 0.3242, 0.9783, 0.1758, 0.8911, 0.05584, 0.75, 0.01, 0.6089, 0.05584, 0.5217, 0.1758, 0.5217, 0.3242, 0.6089, 0.4442])
me_cylinder_008.materials.append(mat_material_002)
me_cylinder_008.use_remesh_fix_poles = True
me_cylinder_008.use_remesh_preserve_attributes = False
me_cylinder_008.update()
me_cylinder_009 = bpy.data.meshes.new('Cylinder.009')
me_cylinder_009.from_pydata([(0.0, 1.0, -1.0), (0.0, 1.0, 1.0), (0.5878, 0.809, -1.0), (0.5878, 0.809, 1.0), (0.9511, 0.309, -1.0), (0.9511, 0.309, 1.0), (0.9511, -0.309, -1.0), (0.9511, -0.309, 1.0), (0.5878, -0.809, -1.0), (0.5878, -0.809, 1.0), (-8.742e-08, -1.0, -1.0), (-8.742e-08, -1.0, 1.0), (-0.5878, -0.809, -1.0), (-0.5878, -0.809, 1.0), (-0.9511, -0.309, -1.0), (-0.9511, -0.309, 1.0), (-0.9511, 0.309, -1.0), (-0.9511, 0.309, 1.0), (-0.5878, 0.809, -1.0), (-0.5878, 0.809, 1.0)], [], [(0, 1, 3, 2), (2, 3, 5, 4), (4, 5, 7, 6), (6, 7, 9, 8), (8, 9, 11, 10), (10, 11, 13, 12), (12, 13, 15, 14), (14, 15, 17, 16), (3, 1, 19, 17, 15, 13, 11, 9, 7, 5), (16, 17, 19, 18), (18, 19, 1, 0), (0, 2, 4, 6, 8, 10, 12, 14, 16, 18)])
_uv = me_cylinder_009.uv_layers.new(name='UVMap')
_uv.uv.foreach_set('vector', [1.0, 0.5, 1.0, 1.0, 0.9, 1.0, 0.9, 0.5, 0.9, 0.5, 0.9, 1.0, 0.8, 1.0, 0.8, 0.5, 0.8, 0.5, 0.8, 1.0, 0.7, 1.0, 0.7, 0.5, 0.7, 0.5, 0.7, 1.0, 0.6, 1.0, 0.6, 0.5, 0.6, 0.5, 0.6, 1.0, 0.5, 1.0, 0.5, 0.5, 0.5, 0.5, 0.5, 1.0, 0.4, 1.0, 0.4, 0.5, 0.4, 0.5, 0.4, 1.0, 0.3, 1.0, 0.3, 0.5, 0.3, 0.5, 0.3, 1.0, 0.2, 1.0, 0.2, 0.5, 0.3911, 0.4442, 0.25, 0.49, 0.1089, 0.4442, 0.02175, 0.3242, 0.02175, 0.1758, 0.1089, 0.05584, 0.25, 0.01, 0.3911, 0.05584, 0.4783, 0.1758, 0.4783, 0.3242, 0.2, 0.5, 0.2, 1.0, 0.1, 1.0, 0.1, 0.5, 0.1, 0.5, 0.1, 1.0, -7.451e-08, 1.0, -7.451e-08, 0.5, 0.75, 0.49, 0.8911, 0.4442, 0.9783, 0.3242, 0.9783, 0.1758, 0.8911, 0.05584, 0.75, 0.01, 0.6089, 0.05584, 0.5217, 0.1758, 0.5217, 0.3242, 0.6089, 0.4442])
me_cylinder_009.materials.append(mat_material_002)
me_cylinder_009.use_remesh_fix_poles = True
me_cylinder_009.use_remesh_preserve_attributes = False
me_cylinder_009.update()
me_cylinder_010 = bpy.data.meshes.new('Cylinder.010')
me_cylinder_010.from_pydata([(0.0, 1.0, -1.0), (0.0, 1.0, 1.0), (0.5878, 0.809, -1.0), (0.5878, 0.809, 1.0), (0.9511, 0.309, -1.0), (0.9511, 0.309, 1.0), (0.9511, -0.309, -1.0), (0.9511, -0.309, 1.0), (0.5878, -0.809, -1.0), (0.5878, -0.809, 1.0), (-8.742e-08, -1.0, -1.0), (-8.742e-08, -1.0, 1.0), (-0.5878, -0.809, -1.0), (-0.5878, -0.809, 1.0), (-0.9511, -0.309, -1.0), (-0.9511, -0.309, 1.0), (-0.9511, 0.309, -1.0), (-0.9511, 0.309, 1.0), (-0.5878, 0.809, -1.0), (-0.5878, 0.809, 1.0), (0.0, 1.0, -0.2741), (0.5878, 0.809, -0.2741), (0.9511, 0.309, -0.2741), (0.9511, -0.309, -0.2741), (0.5878, -0.809, -0.2741), (-8.742e-08, -1.0, -0.2741), (-0.5878, -0.809, -0.2741), (-0.9511, -0.309, -0.2741), (-0.9511, 0.309, -0.2741), (-0.5878, 0.809, -0.2741), (0.0, 1.0, 0.3702), (0.5878, 0.809, 0.3702), (0.9511, 0.309, 0.3702), (0.9511, -0.309, 0.3702), (0.5878, -0.809, 0.3702), (-8.742e-08, -1.0, 0.3702), (-0.5878, -0.809, 0.3702), (-0.9511, -0.309, 0.3702), (-0.9511, 0.309, 0.3702), (-0.5878, 0.809, 0.3702)], [], [(30, 1, 3, 31), (31, 3, 5, 32), (32, 5, 7, 33), (33, 7, 9, 34), (34, 9, 11, 35), (35, 11, 13, 36), (36, 13, 15, 37), (37, 15, 17, 38), (3, 1, 19, 17, 15, 13, 11, 9, 7, 5), (38, 17, 19, 39), (39, 19, 1, 30), (0, 2, 4, 6, 8, 10, 12, 14, 16, 18), (18, 29, 20, 0), (16, 28, 29, 18), (14, 27, 28, 16), (12, 26, 27, 14), (10, 25, 26, 12), (8, 24, 25, 10), (6, 23, 24, 8), (4, 22, 23, 6), (2, 21, 22, 4), (0, 20, 21, 2), (29, 39, 30, 20), (28, 38, 39, 29), (27, 37, 38, 28), (26, 36, 37, 27), (25, 35, 36, 26), (24, 34, 35, 25), (23, 33, 34, 24), (22, 32, 33, 23), (21, 31, 32, 22), (20, 30, 31, 21)])
_uv = me_cylinder_010.uv_layers.new(name='UVMap')
_uv.uv.foreach_set('vector', [1.0, 0.8425, 1.0, 1.0, 0.9, 1.0, 0.9, 0.8425, 0.9, 0.8425, 0.9, 1.0, 0.8, 1.0, 0.8, 0.8425, 0.8, 0.8425, 0.8, 1.0, 0.7, 1.0, 0.7, 0.8425, 0.7, 0.8425, 0.7, 1.0, 0.6, 1.0, 0.6, 0.8425, 0.6, 0.8425, 0.6, 1.0, 0.5, 1.0, 0.5, 0.8425, 0.5, 0.8425, 0.5, 1.0, 0.4, 1.0, 0.4, 0.8425, 0.4, 0.8425, 0.4, 1.0, 0.3, 1.0, 0.3, 0.8425, 0.3, 0.8425, 0.3, 1.0, 0.2, 1.0, 0.2, 0.8425, 0.3911, 0.4442, 0.25, 0.49, 0.1089, 0.4442, 0.02175, 0.3242, 0.02175, 0.1758, 0.1089, 0.05584, 0.25, 0.01, 0.3911, 0.05584, 0.4783, 0.1758, 0.4783, 0.3242, 0.2, 0.8425, 0.2, 1.0, 0.1, 1.0, 0.1, 0.8425, 0.1, 0.8425, 0.1, 1.0, -7.451e-08, 1.0, -7.451e-08, 0.8425, 0.75, 0.49, 0.8911, 0.4442, 0.9783, 0.3242, 0.9783, 0.1758, 0.8911, 0.05584, 0.75, 0.01, 0.6089, 0.05584, 0.5217, 0.1758, 0.5217, 0.3242, 0.6089, 0.4442, 0.1, 0.5, 0.1, 0.6815, -7.451e-08, 0.6815, -7.451e-08, 0.5, 0.2, 0.5, 0.2, 0.6815, 0.1, 0.6815, 0.1, 0.5, 0.3, 0.5, 0.3, 0.6815, 0.2, 0.6815, 0.2, 0.5, 0.4, 0.5, 0.4, 0.6815, 0.3, 0.6815, 0.3, 0.5, 0.5, 0.5, 0.5, 0.6815, 0.4, 0.6815, 0.4, 0.5, 0.6, 0.5, 0.6, 0.6815, 0.5, 0.6815, 0.5, 0.5, 0.7, 0.5, 0.7, 0.6815, 0.6, 0.6815, 0.6, 0.5, 0.8, 0.5, 0.8, 0.6815, 0.7, 0.6815, 0.7, 0.5, 0.9, 0.5, 0.9, 0.6815, 0.8, 0.6815, 0.8, 0.5, 1.0, 0.5, 1.0, 0.6815, 0.9, 0.6815, 0.9, 0.5, 0.1, 0.6815, 0.1, 0.8425, -7.451e-08, 0.8425, -7.451e-08, 0.6815, 0.2, 0.6815, 0.2, 0.8425, 0.1, 0.8425, 0.1, 0.6815, 0.3, 0.6815, 0.3, 0.8425, 0.2, 0.8425, 0.2, 0.6815, 0.4, 0.6815, 0.4, 0.8425, 0.3, 0.8425, 0.3, 0.6815, 0.5, 0.6815, 0.5, 0.8425, 0.4, 0.8425, 0.4, 0.6815, 0.6, 0.6815, 0.6, 0.8425, 0.5, 0.8425, 0.5, 0.6815, 0.7, 0.6815, 0.7, 0.8425, 0.6, 0.8425, 0.6, 0.6815, 0.8, 0.6815, 0.8, 0.8425, 0.7, 0.8425, 0.7, 0.6815, 0.9, 0.6815, 0.9, 0.8425, 0.8, 0.8425, 0.8, 0.6815, 1.0, 0.6815, 1.0, 0.8425, 0.9, 0.8425, 0.9, 0.6815])
me_cylinder_010.materials.append(mat_material_001)
me_cylinder_010.use_remesh_fix_poles = True
me_cylinder_010.use_remesh_preserve_attributes = False
me_cylinder_010.update()
me_cylinder_011 = bpy.data.meshes.new('Cylinder.011')
me_cylinder_011.from_pydata([(0.0, 1.0, -1.0), (0.0, 1.0, 1.0), (0.5878, 0.809, -1.0), (0.5878, 0.809, 1.0), (0.9511, 0.309, -1.0), (0.9511, 0.309, 1.0), (0.9511, -0.309, -1.0), (0.9511, -0.309, 1.0), (0.5878, -0.809, -1.0), (0.5878, -0.809, 1.0), (-8.742e-08, -1.0, -1.0), (-8.742e-08, -1.0, 1.0), (-0.5878, -0.809, -1.0), (-0.5878, -0.809, 1.0), (-0.9511, -0.309, -1.0), (-0.9511, -0.309, 1.0), (-0.9511, 0.309, -1.0), (-0.9511, 0.309, 1.0), (-0.5878, 0.809, -1.0), (-0.5878, 0.809, 1.0)], [], [(0, 1, 3, 2), (2, 3, 5, 4), (4, 5, 7, 6), (6, 7, 9, 8), (8, 9, 11, 10), (10, 11, 13, 12), (12, 13, 15, 14), (14, 15, 17, 16), (3, 1, 19, 17, 15, 13, 11, 9, 7, 5), (16, 17, 19, 18), (18, 19, 1, 0), (0, 2, 4, 6, 8, 10, 12, 14, 16, 18)])
_uv = me_cylinder_011.uv_layers.new(name='UVMap')
_uv.uv.foreach_set('vector', [1.0, 0.5, 1.0, 1.0, 0.9, 1.0, 0.9, 0.5, 0.9, 0.5, 0.9, 1.0, 0.8, 1.0, 0.8, 0.5, 0.8, 0.5, 0.8, 1.0, 0.7, 1.0, 0.7, 0.5, 0.7, 0.5, 0.7, 1.0, 0.6, 1.0, 0.6, 0.5, 0.6, 0.5, 0.6, 1.0, 0.5, 1.0, 0.5, 0.5, 0.5, 0.5, 0.5, 1.0, 0.4, 1.0, 0.4, 0.5, 0.4, 0.5, 0.4, 1.0, 0.3, 1.0, 0.3, 0.5, 0.3, 0.5, 0.3, 1.0, 0.2, 1.0, 0.2, 0.5, 0.3911, 0.4442, 0.25, 0.49, 0.1089, 0.4442, 0.02175, 0.3242, 0.02175, 0.1758, 0.1089, 0.05584, 0.25, 0.01, 0.3911, 0.05584, 0.4783, 0.1758, 0.4783, 0.3242, 0.2, 0.5, 0.2, 1.0, 0.1, 1.0, 0.1, 0.5, 0.1, 0.5, 0.1, 1.0, -7.451e-08, 1.0, -7.451e-08, 0.5, 0.75, 0.49, 0.8911, 0.4442, 0.9783, 0.3242, 0.9783, 0.1758, 0.8911, 0.05584, 0.75, 0.01, 0.6089, 0.05584, 0.5217, 0.1758, 0.5217, 0.3242, 0.6089, 0.4442])
me_cylinder_011.materials.append(mat_material_002)
me_cylinder_011.use_remesh_fix_poles = True
me_cylinder_011.use_remesh_preserve_attributes = False
me_cylinder_011.update()
me_cylinder_012 = bpy.data.meshes.new('Cylinder.012')
me_cylinder_012.from_pydata([(0.0, 1.0, -1.0), (0.0, 1.0, 1.0), (0.5878, 0.809, -1.0), (0.5878, 0.809, 1.0), (0.9511, 0.309, -1.0), (0.9511, 0.309, 1.0), (0.9511, -0.309, -1.0), (0.9511, -0.309, 1.0), (0.5878, -0.809, -1.0), (0.5878, -0.809, 1.0), (-8.742e-08, -1.0, -1.0), (-8.742e-08, -1.0, 1.0), (-0.5878, -0.809, -1.0), (-0.5878, -0.809, 1.0), (-0.9511, -0.309, -1.0), (-0.9511, -0.309, 1.0), (-0.9511, 0.309, -1.0), (-0.9511, 0.309, 1.0), (-0.5878, 0.809, -1.0), (-0.5878, 0.809, 1.0)], [], [(0, 1, 3, 2), (2, 3, 5, 4), (4, 5, 7, 6), (6, 7, 9, 8), (8, 9, 11, 10), (10, 11, 13, 12), (12, 13, 15, 14), (14, 15, 17, 16), (3, 1, 19, 17, 15, 13, 11, 9, 7, 5), (16, 17, 19, 18), (18, 19, 1, 0), (0, 2, 4, 6, 8, 10, 12, 14, 16, 18)])
_uv = me_cylinder_012.uv_layers.new(name='UVMap')
_uv.uv.foreach_set('vector', [1.0, 0.5, 1.0, 1.0, 0.9, 1.0, 0.9, 0.5, 0.9, 0.5, 0.9, 1.0, 0.8, 1.0, 0.8, 0.5, 0.8, 0.5, 0.8, 1.0, 0.7, 1.0, 0.7, 0.5, 0.7, 0.5, 0.7, 1.0, 0.6, 1.0, 0.6, 0.5, 0.6, 0.5, 0.6, 1.0, 0.5, 1.0, 0.5, 0.5, 0.5, 0.5, 0.5, 1.0, 0.4, 1.0, 0.4, 0.5, 0.4, 0.5, 0.4, 1.0, 0.3, 1.0, 0.3, 0.5, 0.3, 0.5, 0.3, 1.0, 0.2, 1.0, 0.2, 0.5, 0.3911, 0.4442, 0.25, 0.49, 0.1089, 0.4442, 0.02175, 0.3242, 0.02175, 0.1758, 0.1089, 0.05584, 0.25, 0.01, 0.3911, 0.05584, 0.4783, 0.1758, 0.4783, 0.3242, 0.2, 0.5, 0.2, 1.0, 0.1, 1.0, 0.1, 0.5, 0.1, 0.5, 0.1, 1.0, -7.451e-08, 1.0, -7.451e-08, 0.5, 0.75, 0.49, 0.8911, 0.4442, 0.9783, 0.3242, 0.9783, 0.1758, 0.8911, 0.05584, 0.75, 0.01, 0.6089, 0.05584, 0.5217, 0.1758, 0.5217, 0.3242, 0.6089, 0.4442])
me_cylinder_012.materials.append(mat_material_002)
me_cylinder_012.use_remesh_fix_poles = True
me_cylinder_012.use_remesh_preserve_attributes = False
me_cylinder_012.update()
me_cylinder_013 = bpy.data.meshes.new('Cylinder.013')
me_cylinder_013.from_pydata([(0.0, 1.0, -1.0), (0.0, 1.0, 1.0), (0.5878, 0.809, -1.0), (0.5878, 0.809, 1.0), (0.9511, 0.309, -1.0), (0.9511, 0.309, 1.0), (0.9511, -0.309, -1.0), (0.9511, -0.309, 1.0), (0.5878, -0.809, -1.0), (0.5878, -0.809, 1.0), (-8.742e-08, -1.0, -1.0), (-8.742e-08, -1.0, 1.0), (-0.5878, -0.809, -1.0), (-0.5878, -0.809, 1.0), (-0.9511, -0.309, -1.0), (-0.9511, -0.309, 1.0), (-0.9511, 0.309, -1.0), (-0.9511, 0.309, 1.0), (-0.5878, 0.809, -1.0), (-0.5878, 0.809, 1.0), (0.0, 1.0, -0.2741), (0.5878, 0.809, -0.2741), (0.9511, 0.309, -0.2741), (0.9511, -0.309, -0.2741), (0.5878, -0.809, -0.2741), (-8.742e-08, -1.0, -0.2741), (-0.5878, -0.809, -0.2741), (-0.9511, -0.309, -0.2741), (-0.9511, 0.309, -0.2741), (-0.5878, 0.809, -0.2741), (0.0, 1.0, 0.3702), (0.5878, 0.809, 0.3702), (0.9511, 0.309, 0.3702), (0.9511, -0.309, 0.3702), (0.5878, -0.809, 0.3702), (-8.742e-08, -1.0, 0.3702), (-0.5878, -0.809, 0.3702), (-0.9511, -0.309, 0.3702), (-0.9511, 0.309, 0.3702), (-0.5878, 0.809, 0.3702)], [], [(30, 1, 3, 31), (31, 3, 5, 32), (32, 5, 7, 33), (33, 7, 9, 34), (34, 9, 11, 35), (35, 11, 13, 36), (36, 13, 15, 37), (37, 15, 17, 38), (3, 1, 19, 17, 15, 13, 11, 9, 7, 5), (38, 17, 19, 39), (39, 19, 1, 30), (0, 2, 4, 6, 8, 10, 12, 14, 16, 18), (18, 29, 20, 0), (16, 28, 29, 18), (14, 27, 28, 16), (12, 26, 27, 14), (10, 25, 26, 12), (8, 24, 25, 10), (6, 23, 24, 8), (4, 22, 23, 6), (2, 21, 22, 4), (0, 20, 21, 2), (29, 39, 30, 20), (28, 38, 39, 29), (27, 37, 38, 28), (26, 36, 37, 27), (25, 35, 36, 26), (24, 34, 35, 25), (23, 33, 34, 24), (22, 32, 33, 23), (21, 31, 32, 22), (20, 30, 31, 21)])
_uv = me_cylinder_013.uv_layers.new(name='UVMap')
_uv.uv.foreach_set('vector', [1.0, 0.8425, 1.0, 1.0, 0.9, 1.0, 0.9, 0.8425, 0.9, 0.8425, 0.9, 1.0, 0.8, 1.0, 0.8, 0.8425, 0.8, 0.8425, 0.8, 1.0, 0.7, 1.0, 0.7, 0.8425, 0.7, 0.8425, 0.7, 1.0, 0.6, 1.0, 0.6, 0.8425, 0.6, 0.8425, 0.6, 1.0, 0.5, 1.0, 0.5, 0.8425, 0.5, 0.8425, 0.5, 1.0, 0.4, 1.0, 0.4, 0.8425, 0.4, 0.8425, 0.4, 1.0, 0.3, 1.0, 0.3, 0.8425, 0.3, 0.8425, 0.3, 1.0, 0.2, 1.0, 0.2, 0.8425, 0.3911, 0.4442, 0.25, 0.49, 0.1089, 0.4442, 0.02175, 0.3242, 0.02175, 0.1758, 0.1089, 0.05584, 0.25, 0.01, 0.3911, 0.05584, 0.4783, 0.1758, 0.4783, 0.3242, 0.2, 0.8425, 0.2, 1.0, 0.1, 1.0, 0.1, 0.8425, 0.1, 0.8425, 0.1, 1.0, -7.451e-08, 1.0, -7.451e-08, 0.8425, 0.75, 0.49, 0.8911, 0.4442, 0.9783, 0.3242, 0.9783, 0.1758, 0.8911, 0.05584, 0.75, 0.01, 0.6089, 0.05584, 0.5217, 0.1758, 0.5217, 0.3242, 0.6089, 0.4442, 0.1, 0.5, 0.1, 0.6815, -7.451e-08, 0.6815, -7.451e-08, 0.5, 0.2, 0.5, 0.2, 0.6815, 0.1, 0.6815, 0.1, 0.5, 0.3, 0.5, 0.3, 0.6815, 0.2, 0.6815, 0.2, 0.5, 0.4, 0.5, 0.4, 0.6815, 0.3, 0.6815, 0.3, 0.5, 0.5, 0.5, 0.5, 0.6815, 0.4, 0.6815, 0.4, 0.5, 0.6, 0.5, 0.6, 0.6815, 0.5, 0.6815, 0.5, 0.5, 0.7, 0.5, 0.7, 0.6815, 0.6, 0.6815, 0.6, 0.5, 0.8, 0.5, 0.8, 0.6815, 0.7, 0.6815, 0.7, 0.5, 0.9, 0.5, 0.9, 0.6815, 0.8, 0.6815, 0.8, 0.5, 1.0, 0.5, 1.0, 0.6815, 0.9, 0.6815, 0.9, 0.5, 0.1, 0.6815, 0.1, 0.8425, -7.451e-08, 0.8425, -7.451e-08, 0.6815, 0.2, 0.6815, 0.2, 0.8425, 0.1, 0.8425, 0.1, 0.6815, 0.3, 0.6815, 0.3, 0.8425, 0.2, 0.8425, 0.2, 0.6815, 0.4, 0.6815, 0.4, 0.8425, 0.3, 0.8425, 0.3, 0.6815, 0.5, 0.6815, 0.5, 0.8425, 0.4, 0.8425, 0.4, 0.6815, 0.6, 0.6815, 0.6, 0.8425, 0.5, 0.8425, 0.5, 0.6815, 0.7, 0.6815, 0.7, 0.8425, 0.6, 0.8425, 0.6, 0.6815, 0.8, 0.6815, 0.8, 0.8425, 0.7, 0.8425, 0.7, 0.6815, 0.9, 0.6815, 0.9, 0.8425, 0.8, 0.8425, 0.8, 0.6815, 1.0, 0.6815, 1.0, 0.8425, 0.9, 0.8425, 0.9, 0.6815])
me_cylinder_013.materials.append(mat_material_003)
me_cylinder_013.use_remesh_fix_poles = True
me_cylinder_013.use_remesh_preserve_attributes = False
me_cylinder_013.update()
me_cylinder_014 = bpy.data.meshes.new('Cylinder.014')
me_cylinder_014.from_pydata([(0.0, 1.0, -1.0), (0.0, 1.0, 1.0), (0.5878, 0.809, -1.0), (0.5878, 0.809, 1.0), (0.9511, 0.309, -1.0), (0.9511, 0.309, 1.0), (0.9511, -0.309, -1.0), (0.9511, -0.309, 1.0), (0.5878, -0.809, -1.0), (0.5878, -0.809, 1.0), (-8.742e-08, -1.0, -1.0), (-8.742e-08, -1.0, 1.0), (-0.5878, -0.809, -1.0), (-0.5878, -0.809, 1.0), (-0.9511, -0.309, -1.0), (-0.9511, -0.309, 1.0), (-0.9511, 0.309, -1.0), (-0.9511, 0.309, 1.0), (-0.5878, 0.809, -1.0), (-0.5878, 0.809, 1.0)], [], [(0, 1, 3, 2), (2, 3, 5, 4), (4, 5, 7, 6), (6, 7, 9, 8), (8, 9, 11, 10), (10, 11, 13, 12), (12, 13, 15, 14), (14, 15, 17, 16), (3, 1, 19, 17, 15, 13, 11, 9, 7, 5), (16, 17, 19, 18), (18, 19, 1, 0), (0, 2, 4, 6, 8, 10, 12, 14, 16, 18)])
_uv = me_cylinder_014.uv_layers.new(name='UVMap')
_uv.uv.foreach_set('vector', [1.0, 0.5, 1.0, 1.0, 0.9, 1.0, 0.9, 0.5, 0.9, 0.5, 0.9, 1.0, 0.8, 1.0, 0.8, 0.5, 0.8, 0.5, 0.8, 1.0, 0.7, 1.0, 0.7, 0.5, 0.7, 0.5, 0.7, 1.0, 0.6, 1.0, 0.6, 0.5, 0.6, 0.5, 0.6, 1.0, 0.5, 1.0, 0.5, 0.5, 0.5, 0.5, 0.5, 1.0, 0.4, 1.0, 0.4, 0.5, 0.4, 0.5, 0.4, 1.0, 0.3, 1.0, 0.3, 0.5, 0.3, 0.5, 0.3, 1.0, 0.2, 1.0, 0.2, 0.5, 0.3911, 0.4442, 0.25, 0.49, 0.1089, 0.4442, 0.02175, 0.3242, 0.02175, 0.1758, 0.1089, 0.05584, 0.25, 0.01, 0.3911, 0.05584, 0.4783, 0.1758, 0.4783, 0.3242, 0.2, 0.5, 0.2, 1.0, 0.1, 1.0, 0.1, 0.5, 0.1, 0.5, 0.1, 1.0, -7.451e-08, 1.0, -7.451e-08, 0.5, 0.75, 0.49, 0.8911, 0.4442, 0.9783, 0.3242, 0.9783, 0.1758, 0.8911, 0.05584, 0.75, 0.01, 0.6089, 0.05584, 0.5217, 0.1758, 0.5217, 0.3242, 0.6089, 0.4442])
me_cylinder_014.materials.append(mat_material_002)
me_cylinder_014.use_remesh_fix_poles = True
me_cylinder_014.use_remesh_preserve_attributes = False
me_cylinder_014.update()
me_cylinder_015 = bpy.data.meshes.new('Cylinder.015')
me_cylinder_015.from_pydata([(0.0, 1.0, -1.0), (0.0, 1.0, 1.0), (0.5878, 0.809, -1.0), (0.5878, 0.809, 1.0), (0.9511, 0.309, -1.0), (0.9511, 0.309, 1.0), (0.9511, -0.309, -1.0), (0.9511, -0.309, 1.0), (0.5878, -0.809, -1.0), (0.5878, -0.809, 1.0), (-8.742e-08, -1.0, -1.0), (-8.742e-08, -1.0, 1.0), (-0.5878, -0.809, -1.0), (-0.5878, -0.809, 1.0), (-0.9511, -0.309, -1.0), (-0.9511, -0.309, 1.0), (-0.9511, 0.309, -1.0), (-0.9511, 0.309, 1.0), (-0.5878, 0.809, -1.0), (-0.5878, 0.809, 1.0)], [], [(0, 1, 3, 2), (2, 3, 5, 4), (4, 5, 7, 6), (6, 7, 9, 8), (8, 9, 11, 10), (10, 11, 13, 12), (12, 13, 15, 14), (14, 15, 17, 16), (3, 1, 19, 17, 15, 13, 11, 9, 7, 5), (16, 17, 19, 18), (18, 19, 1, 0), (0, 2, 4, 6, 8, 10, 12, 14, 16, 18)])
_uv = me_cylinder_015.uv_layers.new(name='UVMap')
_uv.uv.foreach_set('vector', [1.0, 0.5, 1.0, 1.0, 0.9, 1.0, 0.9, 0.5, 0.9, 0.5, 0.9, 1.0, 0.8, 1.0, 0.8, 0.5, 0.8, 0.5, 0.8, 1.0, 0.7, 1.0, 0.7, 0.5, 0.7, 0.5, 0.7, 1.0, 0.6, 1.0, 0.6, 0.5, 0.6, 0.5, 0.6, 1.0, 0.5, 1.0, 0.5, 0.5, 0.5, 0.5, 0.5, 1.0, 0.4, 1.0, 0.4, 0.5, 0.4, 0.5, 0.4, 1.0, 0.3, 1.0, 0.3, 0.5, 0.3, 0.5, 0.3, 1.0, 0.2, 1.0, 0.2, 0.5, 0.3911, 0.4442, 0.25, 0.49, 0.1089, 0.4442, 0.02175, 0.3242, 0.02175, 0.1758, 0.1089, 0.05584, 0.25, 0.01, 0.3911, 0.05584, 0.4783, 0.1758, 0.4783, 0.3242, 0.2, 0.5, 0.2, 1.0, 0.1, 1.0, 0.1, 0.5, 0.1, 0.5, 0.1, 1.0, -7.451e-08, 1.0, -7.451e-08, 0.5, 0.75, 0.49, 0.8911, 0.4442, 0.9783, 0.3242, 0.9783, 0.1758, 0.8911, 0.05584, 0.75, 0.01, 0.6089, 0.05584, 0.5217, 0.1758, 0.5217, 0.3242, 0.6089, 0.4442])
me_cylinder_015.materials.append(mat_material_002)
me_cylinder_015.use_remesh_fix_poles = True
me_cylinder_015.use_remesh_preserve_attributes = False
me_cylinder_015.update()
me_cylinder_016 = bpy.data.meshes.new('Cylinder.016')
me_cylinder_016.from_pydata([(0.0, 1.0, -1.0), (0.0, 1.0, 1.0), (0.5878, 0.809, -1.0), (0.5878, 0.809, 1.0), (0.9511, 0.309, -1.0), (0.9511, 0.309, 1.0), (0.9511, -0.309, -1.0), (0.9511, -0.309, 1.0), (0.5878, -0.809, -1.0), (0.5878, -0.809, 1.0), (-8.742e-08, -1.0, -1.0), (-8.742e-08, -1.0, 1.0), (-0.5878, -0.809, -1.0), (-0.5878, -0.809, 1.0), (-0.9511, -0.309, -1.0), (-0.9511, -0.309, 1.0), (-0.9511, 0.309, -1.0), (-0.9511, 0.309, 1.0), (-0.5878, 0.809, -1.0), (-0.5878, 0.809, 1.0), (0.0, 1.0, -0.2741), (0.5878, 0.809, -0.2741), (0.9511, 0.309, -0.2741), (0.9511, -0.309, -0.2741), (0.5878, -0.809, -0.2741), (-8.742e-08, -1.0, -0.2741), (-0.5878, -0.809, -0.2741), (-0.9511, -0.309, -0.2741), (-0.9511, 0.309, -0.2741), (-0.5878, 0.809, -0.2741), (0.0, 1.0, 0.3702), (0.5878, 0.809, 0.3702), (0.9511, 0.309, 0.3702), (0.9511, -0.309, 0.3702), (0.5878, -0.809, 0.3702), (-8.742e-08, -1.0, 0.3702), (-0.5878, -0.809, 0.3702), (-0.9511, -0.309, 0.3702), (-0.9511, 0.309, 0.3702), (-0.5878, 0.809, 0.3702)], [], [(30, 1, 3, 31), (31, 3, 5, 32), (32, 5, 7, 33), (33, 7, 9, 34), (34, 9, 11, 35), (35, 11, 13, 36), (36, 13, 15, 37), (37, 15, 17, 38), (3, 1, 19, 17, 15, 13, 11, 9, 7, 5), (38, 17, 19, 39), (39, 19, 1, 30), (0, 2, 4, 6, 8, 10, 12, 14, 16, 18), (18, 29, 20, 0), (16, 28, 29, 18), (14, 27, 28, 16), (12, 26, 27, 14), (10, 25, 26, 12), (8, 24, 25, 10), (6, 23, 24, 8), (4, 22, 23, 6), (2, 21, 22, 4), (0, 20, 21, 2), (29, 39, 30, 20), (28, 38, 39, 29), (27, 37, 38, 28), (26, 36, 37, 27), (25, 35, 36, 26), (24, 34, 35, 25), (23, 33, 34, 24), (22, 32, 33, 23), (21, 31, 32, 22), (20, 30, 31, 21)])
_uv = me_cylinder_016.uv_layers.new(name='UVMap')
_uv.uv.foreach_set('vector', [1.0, 0.8425, 1.0, 1.0, 0.9, 1.0, 0.9, 0.8425, 0.9, 0.8425, 0.9, 1.0, 0.8, 1.0, 0.8, 0.8425, 0.8, 0.8425, 0.8, 1.0, 0.7, 1.0, 0.7, 0.8425, 0.7, 0.8425, 0.7, 1.0, 0.6, 1.0, 0.6, 0.8425, 0.6, 0.8425, 0.6, 1.0, 0.5, 1.0, 0.5, 0.8425, 0.5, 0.8425, 0.5, 1.0, 0.4, 1.0, 0.4, 0.8425, 0.4, 0.8425, 0.4, 1.0, 0.3, 1.0, 0.3, 0.8425, 0.3, 0.8425, 0.3, 1.0, 0.2, 1.0, 0.2, 0.8425, 0.3911, 0.4442, 0.25, 0.49, 0.1089, 0.4442, 0.02175, 0.3242, 0.02175, 0.1758, 0.1089, 0.05584, 0.25, 0.01, 0.3911, 0.05584, 0.4783, 0.1758, 0.4783, 0.3242, 0.2, 0.8425, 0.2, 1.0, 0.1, 1.0, 0.1, 0.8425, 0.1, 0.8425, 0.1, 1.0, -7.451e-08, 1.0, -7.451e-08, 0.8425, 0.75, 0.49, 0.8911, 0.4442, 0.9783, 0.3242, 0.9783, 0.1758, 0.8911, 0.05584, 0.75, 0.01, 0.6089, 0.05584, 0.5217, 0.1758, 0.5217, 0.3242, 0.6089, 0.4442, 0.1, 0.5, 0.1, 0.6815, -7.451e-08, 0.6815, -7.451e-08, 0.5, 0.2, 0.5, 0.2, 0.6815, 0.1, 0.6815, 0.1, 0.5, 0.3, 0.5, 0.3, 0.6815, 0.2, 0.6815, 0.2, 0.5, 0.4, 0.5, 0.4, 0.6815, 0.3, 0.6815, 0.3, 0.5, 0.5, 0.5, 0.5, 0.6815, 0.4, 0.6815, 0.4, 0.5, 0.6, 0.5, 0.6, 0.6815, 0.5, 0.6815, 0.5, 0.5, 0.7, 0.5, 0.7, 0.6815, 0.6, 0.6815, 0.6, 0.5, 0.8, 0.5, 0.8, 0.6815, 0.7, 0.6815, 0.7, 0.5, 0.9, 0.5, 0.9, 0.6815, 0.8, 0.6815, 0.8, 0.5, 1.0, 0.5, 1.0, 0.6815, 0.9, 0.6815, 0.9, 0.5, 0.1, 0.6815, 0.1, 0.8425, -7.451e-08, 0.8425, -7.451e-08, 0.6815, 0.2, 0.6815, 0.2, 0.8425, 0.1, 0.8425, 0.1, 0.6815, 0.3, 0.6815, 0.3, 0.8425, 0.2, 0.8425, 0.2, 0.6815, 0.4, 0.6815, 0.4, 0.8425, 0.3, 0.8425, 0.3, 0.6815, 0.5, 0.6815, 0.5, 0.8425, 0.4, 0.8425, 0.4, 0.6815, 0.6, 0.6815, 0.6, 0.8425, 0.5, 0.8425, 0.5, 0.6815, 0.7, 0.6815, 0.7, 0.8425, 0.6, 0.8425, 0.6, 0.6815, 0.8, 0.6815, 0.8, 0.8425, 0.7, 0.8425, 0.7, 0.6815, 0.9, 0.6815, 0.9, 0.8425, 0.8, 0.8425, 0.8, 0.6815, 1.0, 0.6815, 1.0, 0.8425, 0.9, 0.8425, 0.9, 0.6815])
me_cylinder_016.materials.append(mat_material_001)
me_cylinder_016.use_remesh_fix_poles = True
me_cylinder_016.use_remesh_preserve_attributes = False
me_cylinder_016.update()
me_cylinder_017 = bpy.data.meshes.new('Cylinder.017')
me_cylinder_017.from_pydata([(0.0, 1.0, -1.0), (0.0, 1.0, 1.0), (0.5878, 0.809, -1.0), (0.5878, 0.809, 1.0), (0.9511, 0.309, -1.0), (0.9511, 0.309, 1.0), (0.9511, -0.309, -1.0), (0.9511, -0.309, 1.0), (0.5878, -0.809, -1.0), (0.5878, -0.809, 1.0), (-8.742e-08, -1.0, -1.0), (-8.742e-08, -1.0, 1.0), (-0.5878, -0.809, -1.0), (-0.5878, -0.809, 1.0), (-0.9511, -0.309, -1.0), (-0.9511, -0.309, 1.0), (-0.9511, 0.309, -1.0), (-0.9511, 0.309, 1.0), (-0.5878, 0.809, -1.0), (-0.5878, 0.809, 1.0)], [], [(0, 1, 3, 2), (2, 3, 5, 4), (4, 5, 7, 6), (6, 7, 9, 8), (8, 9, 11, 10), (10, 11, 13, 12), (12, 13, 15, 14), (14, 15, 17, 16), (3, 1, 19, 17, 15, 13, 11, 9, 7, 5), (16, 17, 19, 18), (18, 19, 1, 0), (0, 2, 4, 6, 8, 10, 12, 14, 16, 18)])
_uv = me_cylinder_017.uv_layers.new(name='UVMap')
_uv.uv.foreach_set('vector', [1.0, 0.5, 1.0, 1.0, 0.9, 1.0, 0.9, 0.5, 0.9, 0.5, 0.9, 1.0, 0.8, 1.0, 0.8, 0.5, 0.8, 0.5, 0.8, 1.0, 0.7, 1.0, 0.7, 0.5, 0.7, 0.5, 0.7, 1.0, 0.6, 1.0, 0.6, 0.5, 0.6, 0.5, 0.6, 1.0, 0.5, 1.0, 0.5, 0.5, 0.5, 0.5, 0.5, 1.0, 0.4, 1.0, 0.4, 0.5, 0.4, 0.5, 0.4, 1.0, 0.3, 1.0, 0.3, 0.5, 0.3, 0.5, 0.3, 1.0, 0.2, 1.0, 0.2, 0.5, 0.3911, 0.4442, 0.25, 0.49, 0.1089, 0.4442, 0.02175, 0.3242, 0.02175, 0.1758, 0.1089, 0.05584, 0.25, 0.01, 0.3911, 0.05584, 0.4783, 0.1758, 0.4783, 0.3242, 0.2, 0.5, 0.2, 1.0, 0.1, 1.0, 0.1, 0.5, 0.1, 0.5, 0.1, 1.0, -7.451e-08, 1.0, -7.451e-08, 0.5, 0.75, 0.49, 0.8911, 0.4442, 0.9783, 0.3242, 0.9783, 0.1758, 0.8911, 0.05584, 0.75, 0.01, 0.6089, 0.05584, 0.5217, 0.1758, 0.5217, 0.3242, 0.6089, 0.4442])
me_cylinder_017.materials.append(mat_material_002)
me_cylinder_017.use_remesh_fix_poles = True
me_cylinder_017.use_remesh_preserve_attributes = False
me_cylinder_017.update()
me_cylinder_018 = bpy.data.meshes.new('Cylinder.018')
me_cylinder_018.from_pydata([(0.0, 1.0, -1.0), (0.0, 1.0, 1.0), (0.5878, 0.809, -1.0), (0.5878, 0.809, 1.0), (0.9511, 0.309, -1.0), (0.9511, 0.309, 1.0), (0.9511, -0.309, -1.0), (0.9511, -0.309, 1.0), (0.5878, -0.809, -1.0), (0.5878, -0.809, 1.0), (-8.742e-08, -1.0, -1.0), (-8.742e-08, -1.0, 1.0), (-0.5878, -0.809, -1.0), (-0.5878, -0.809, 1.0), (-0.9511, -0.309, -1.0), (-0.9511, -0.309, 1.0), (-0.9511, 0.309, -1.0), (-0.9511, 0.309, 1.0), (-0.5878, 0.809, -1.0), (-0.5878, 0.809, 1.0)], [], [(0, 1, 3, 2), (2, 3, 5, 4), (4, 5, 7, 6), (6, 7, 9, 8), (8, 9, 11, 10), (10, 11, 13, 12), (12, 13, 15, 14), (14, 15, 17, 16), (3, 1, 19, 17, 15, 13, 11, 9, 7, 5), (16, 17, 19, 18), (18, 19, 1, 0), (0, 2, 4, 6, 8, 10, 12, 14, 16, 18)])
_uv = me_cylinder_018.uv_layers.new(name='UVMap')
_uv.uv.foreach_set('vector', [1.0, 0.5, 1.0, 1.0, 0.9, 1.0, 0.9, 0.5, 0.9, 0.5, 0.9, 1.0, 0.8, 1.0, 0.8, 0.5, 0.8, 0.5, 0.8, 1.0, 0.7, 1.0, 0.7, 0.5, 0.7, 0.5, 0.7, 1.0, 0.6, 1.0, 0.6, 0.5, 0.6, 0.5, 0.6, 1.0, 0.5, 1.0, 0.5, 0.5, 0.5, 0.5, 0.5, 1.0, 0.4, 1.0, 0.4, 0.5, 0.4, 0.5, 0.4, 1.0, 0.3, 1.0, 0.3, 0.5, 0.3, 0.5, 0.3, 1.0, 0.2, 1.0, 0.2, 0.5, 0.3911, 0.4442, 0.25, 0.49, 0.1089, 0.4442, 0.02175, 0.3242, 0.02175, 0.1758, 0.1089, 0.05584, 0.25, 0.01, 0.3911, 0.05584, 0.4783, 0.1758, 0.4783, 0.3242, 0.2, 0.5, 0.2, 1.0, 0.1, 1.0, 0.1, 0.5, 0.1, 0.5, 0.1, 1.0, -7.451e-08, 1.0, -7.451e-08, 0.5, 0.75, 0.49, 0.8911, 0.4442, 0.9783, 0.3242, 0.9783, 0.1758, 0.8911, 0.05584, 0.75, 0.01, 0.6089, 0.05584, 0.5217, 0.1758, 0.5217, 0.3242, 0.6089, 0.4442])
me_cylinder_018.materials.append(mat_material_002)
me_cylinder_018.use_remesh_fix_poles = True
me_cylinder_018.use_remesh_preserve_attributes = False
me_cylinder_018.update()
me_cylinder_019 = bpy.data.meshes.new('Cylinder.019')
me_cylinder_019.from_pydata([(0.0, 1.0, -1.0), (0.0, 1.0, 1.0), (0.5878, 0.809, -1.0), (0.5878, 0.809, 1.0), (0.9511, 0.309, -1.0), (0.9511, 0.309, 1.0), (0.9511, -0.309, -1.0), (0.9511, -0.309, 1.0), (0.5878, -0.809, -1.0), (0.5878, -0.809, 1.0), (-8.742e-08, -1.0, -1.0), (-8.742e-08, -1.0, 1.0), (-0.5878, -0.809, -1.0), (-0.5878, -0.809, 1.0), (-0.9511, -0.309, -1.0), (-0.9511, -0.309, 1.0), (-0.9511, 0.309, -1.0), (-0.9511, 0.309, 1.0), (-0.5878, 0.809, -1.0), (-0.5878, 0.809, 1.0), (0.0, 1.0, -0.2741), (0.5878, 0.809, -0.2741), (0.9511, 0.309, -0.2741), (0.9511, -0.309, -0.2741), (0.5878, -0.809, -0.2741), (-8.742e-08, -1.0, -0.2741), (-0.5878, -0.809, -0.2741), (-0.9511, -0.309, -0.2741), (-0.9511, 0.309, -0.2741), (-0.5878, 0.809, -0.2741), (0.0, 1.0, 0.3702), (0.5878, 0.809, 0.3702), (0.9511, 0.309, 0.3702), (0.9511, -0.309, 0.3702), (0.5878, -0.809, 0.3702), (-8.742e-08, -1.0, 0.3702), (-0.5878, -0.809, 0.3702), (-0.9511, -0.309, 0.3702), (-0.9511, 0.309, 0.3702), (-0.5878, 0.809, 0.3702)], [], [(30, 1, 3, 31), (31, 3, 5, 32), (32, 5, 7, 33), (33, 7, 9, 34), (34, 9, 11, 35), (35, 11, 13, 36), (36, 13, 15, 37), (37, 15, 17, 38), (3, 1, 19, 17, 15, 13, 11, 9, 7, 5), (38, 17, 19, 39), (39, 19, 1, 30), (0, 2, 4, 6, 8, 10, 12, 14, 16, 18), (18, 29, 20, 0), (16, 28, 29, 18), (14, 27, 28, 16), (12, 26, 27, 14), (10, 25, 26, 12), (8, 24, 25, 10), (6, 23, 24, 8), (4, 22, 23, 6), (2, 21, 22, 4), (0, 20, 21, 2), (29, 39, 30, 20), (28, 38, 39, 29), (27, 37, 38, 28), (26, 36, 37, 27), (25, 35, 36, 26), (24, 34, 35, 25), (23, 33, 34, 24), (22, 32, 33, 23), (21, 31, 32, 22), (20, 30, 31, 21)])
_uv = me_cylinder_019.uv_layers.new(name='UVMap')
_uv.uv.foreach_set('vector', [1.0, 0.8425, 1.0, 1.0, 0.9, 1.0, 0.9, 0.8425, 0.9, 0.8425, 0.9, 1.0, 0.8, 1.0, 0.8, 0.8425, 0.8, 0.8425, 0.8, 1.0, 0.7, 1.0, 0.7, 0.8425, 0.7, 0.8425, 0.7, 1.0, 0.6, 1.0, 0.6, 0.8425, 0.6, 0.8425, 0.6, 1.0, 0.5, 1.0, 0.5, 0.8425, 0.5, 0.8425, 0.5, 1.0, 0.4, 1.0, 0.4, 0.8425, 0.4, 0.8425, 0.4, 1.0, 0.3, 1.0, 0.3, 0.8425, 0.3, 0.8425, 0.3, 1.0, 0.2, 1.0, 0.2, 0.8425, 0.3911, 0.4442, 0.25, 0.49, 0.1089, 0.4442, 0.02175, 0.3242, 0.02175, 0.1758, 0.1089, 0.05584, 0.25, 0.01, 0.3911, 0.05584, 0.4783, 0.1758, 0.4783, 0.3242, 0.2, 0.8425, 0.2, 1.0, 0.1, 1.0, 0.1, 0.8425, 0.1, 0.8425, 0.1, 1.0, -7.451e-08, 1.0, -7.451e-08, 0.8425, 0.75, 0.49, 0.8911, 0.4442, 0.9783, 0.3242, 0.9783, 0.1758, 0.8911, 0.05584, 0.75, 0.01, 0.6089, 0.05584, 0.5217, 0.1758, 0.5217, 0.3242, 0.6089, 0.4442, 0.1, 0.5, 0.1, 0.6815, -7.451e-08, 0.6815, -7.451e-08, 0.5, 0.2, 0.5, 0.2, 0.6815, 0.1, 0.6815, 0.1, 0.5, 0.3, 0.5, 0.3, 0.6815, 0.2, 0.6815, 0.2, 0.5, 0.4, 0.5, 0.4, 0.6815, 0.3, 0.6815, 0.3, 0.5, 0.5, 0.5, 0.5, 0.6815, 0.4, 0.6815, 0.4, 0.5, 0.6, 0.5, 0.6, 0.6815, 0.5, 0.6815, 0.5, 0.5, 0.7, 0.5, 0.7, 0.6815, 0.6, 0.6815, 0.6, 0.5, 0.8, 0.5, 0.8, 0.6815, 0.7, 0.6815, 0.7, 0.5, 0.9, 0.5, 0.9, 0.6815, 0.8, 0.6815, 0.8, 0.5, 1.0, 0.5, 1.0, 0.6815, 0.9, 0.6815, 0.9, 0.5, 0.1, 0.6815, 0.1, 0.8425, -7.451e-08, 0.8425, -7.451e-08, 0.6815, 0.2, 0.6815, 0.2, 0.8425, 0.1, 0.8425, 0.1, 0.6815, 0.3, 0.6815, 0.3, 0.8425, 0.2, 0.8425, 0.2, 0.6815, 0.4, 0.6815, 0.4, 0.8425, 0.3, 0.8425, 0.3, 0.6815, 0.5, 0.6815, 0.5, 0.8425, 0.4, 0.8425, 0.4, 0.6815, 0.6, 0.6815, 0.6, 0.8425, 0.5, 0.8425, 0.5, 0.6815, 0.7, 0.6815, 0.7, 0.8425, 0.6, 0.8425, 0.6, 0.6815, 0.8, 0.6815, 0.8, 0.8425, 0.7, 0.8425, 0.7, 0.6815, 0.9, 0.6815, 0.9, 0.8425, 0.8, 0.8425, 0.8, 0.6815, 1.0, 0.6815, 1.0, 0.8425, 0.9, 0.8425, 0.9, 0.6815])
me_cylinder_019.materials.append(mat_material_001)
me_cylinder_019.use_remesh_fix_poles = True
me_cylinder_019.use_remesh_preserve_attributes = False
me_cylinder_019.update()
me_cylinder_020 = bpy.data.meshes.new('Cylinder.020')
me_cylinder_020.from_pydata([(0.0, 1.0, -1.0), (0.0, 1.0, 1.0), (0.5878, 0.809, -1.0), (0.5878, 0.809, 1.0), (0.9511, 0.309, -1.0), (0.9511, 0.309, 1.0), (0.9511, -0.309, -1.0), (0.9511, -0.309, 1.0), (0.5878, -0.809, -1.0), (0.5878, -0.809, 1.0), (-8.742e-08, -1.0, -1.0), (-8.742e-08, -1.0, 1.0), (-0.5878, -0.809, -1.0), (-0.5878, -0.809, 1.0), (-0.9511, -0.309, -1.0), (-0.9511, -0.309, 1.0), (-0.9511, 0.309, -1.0), (-0.9511, 0.309, 1.0), (-0.5878, 0.809, -1.0), (-0.5878, 0.809, 1.0)], [], [(0, 1, 3, 2), (2, 3, 5, 4), (4, 5, 7, 6), (6, 7, 9, 8), (8, 9, 11, 10), (10, 11, 13, 12), (12, 13, 15, 14), (14, 15, 17, 16), (3, 1, 19, 17, 15, 13, 11, 9, 7, 5), (16, 17, 19, 18), (18, 19, 1, 0), (0, 2, 4, 6, 8, 10, 12, 14, 16, 18)])
_uv = me_cylinder_020.uv_layers.new(name='UVMap')
_uv.uv.foreach_set('vector', [1.0, 0.5, 1.0, 1.0, 0.9, 1.0, 0.9, 0.5, 0.9, 0.5, 0.9, 1.0, 0.8, 1.0, 0.8, 0.5, 0.8, 0.5, 0.8, 1.0, 0.7, 1.0, 0.7, 0.5, 0.7, 0.5, 0.7, 1.0, 0.6, 1.0, 0.6, 0.5, 0.6, 0.5, 0.6, 1.0, 0.5, 1.0, 0.5, 0.5, 0.5, 0.5, 0.5, 1.0, 0.4, 1.0, 0.4, 0.5, 0.4, 0.5, 0.4, 1.0, 0.3, 1.0, 0.3, 0.5, 0.3, 0.5, 0.3, 1.0, 0.2, 1.0, 0.2, 0.5, 0.3911, 0.4442, 0.25, 0.49, 0.1089, 0.4442, 0.02175, 0.3242, 0.02175, 0.1758, 0.1089, 0.05584, 0.25, 0.01, 0.3911, 0.05584, 0.4783, 0.1758, 0.4783, 0.3242, 0.2, 0.5, 0.2, 1.0, 0.1, 1.0, 0.1, 0.5, 0.1, 0.5, 0.1, 1.0, -7.451e-08, 1.0, -7.451e-08, 0.5, 0.75, 0.49, 0.8911, 0.4442, 0.9783, 0.3242, 0.9783, 0.1758, 0.8911, 0.05584, 0.75, 0.01, 0.6089, 0.05584, 0.5217, 0.1758, 0.5217, 0.3242, 0.6089, 0.4442])
me_cylinder_020.materials.append(mat_material_002)
me_cylinder_020.use_remesh_fix_poles = True
me_cylinder_020.use_remesh_preserve_attributes = False
me_cylinder_020.update()
me_cylinder_021 = bpy.data.meshes.new('Cylinder.021')
me_cylinder_021.from_pydata([(0.0, 1.0, -1.0), (0.0, 1.0, 1.0), (0.5878, 0.809, -1.0), (0.5878, 0.809, 1.0), (0.9511, 0.309, -1.0), (0.9511, 0.309, 1.0), (0.9511, -0.309, -1.0), (0.9511, -0.309, 1.0), (0.5878, -0.809, -1.0), (0.5878, -0.809, 1.0), (-8.742e-08, -1.0, -1.0), (-8.742e-08, -1.0, 1.0), (-0.5878, -0.809, -1.0), (-0.5878, -0.809, 1.0), (-0.9511, -0.309, -1.0), (-0.9511, -0.309, 1.0), (-0.9511, 0.309, -1.0), (-0.9511, 0.309, 1.0), (-0.5878, 0.809, -1.0), (-0.5878, 0.809, 1.0)], [], [(0, 1, 3, 2), (2, 3, 5, 4), (4, 5, 7, 6), (6, 7, 9, 8), (8, 9, 11, 10), (10, 11, 13, 12), (12, 13, 15, 14), (14, 15, 17, 16), (3, 1, 19, 17, 15, 13, 11, 9, 7, 5), (16, 17, 19, 18), (18, 19, 1, 0), (0, 2, 4, 6, 8, 10, 12, 14, 16, 18)])
_uv = me_cylinder_021.uv_layers.new(name='UVMap')
_uv.uv.foreach_set('vector', [1.0, 0.5, 1.0, 1.0, 0.9, 1.0, 0.9, 0.5, 0.9, 0.5, 0.9, 1.0, 0.8, 1.0, 0.8, 0.5, 0.8, 0.5, 0.8, 1.0, 0.7, 1.0, 0.7, 0.5, 0.7, 0.5, 0.7, 1.0, 0.6, 1.0, 0.6, 0.5, 0.6, 0.5, 0.6, 1.0, 0.5, 1.0, 0.5, 0.5, 0.5, 0.5, 0.5, 1.0, 0.4, 1.0, 0.4, 0.5, 0.4, 0.5, 0.4, 1.0, 0.3, 1.0, 0.3, 0.5, 0.3, 0.5, 0.3, 1.0, 0.2, 1.0, 0.2, 0.5, 0.3911, 0.4442, 0.25, 0.49, 0.1089, 0.4442, 0.02175, 0.3242, 0.02175, 0.1758, 0.1089, 0.05584, 0.25, 0.01, 0.3911, 0.05584, 0.4783, 0.1758, 0.4783, 0.3242, 0.2, 0.5, 0.2, 1.0, 0.1, 1.0, 0.1, 0.5, 0.1, 0.5, 0.1, 1.0, -7.451e-08, 1.0, -7.451e-08, 0.5, 0.75, 0.49, 0.8911, 0.4442, 0.9783, 0.3242, 0.9783, 0.1758, 0.8911, 0.05584, 0.75, 0.01, 0.6089, 0.05584, 0.5217, 0.1758, 0.5217, 0.3242, 0.6089, 0.4442])
me_cylinder_021.materials.append(mat_material_002)
me_cylinder_021.use_remesh_fix_poles = True
me_cylinder_021.use_remesh_preserve_attributes = False
me_cylinder_021.update()
me_cylinder_022 = bpy.data.meshes.new('Cylinder.022')
me_cylinder_022.from_pydata([(0.0, 1.0, -1.0), (0.0, 1.0, 1.0), (0.5878, 0.809, -1.0), (0.5878, 0.809, 1.0), (0.9511, 0.309, -1.0), (0.9511, 0.309, 1.0), (0.9511, -0.309, -1.0), (0.9511, -0.309, 1.0), (0.5878, -0.809, -1.0), (0.5878, -0.809, 1.0), (-8.742e-08, -1.0, -1.0), (-8.742e-08, -1.0, 1.0), (-0.5878, -0.809, -1.0), (-0.5878, -0.809, 1.0), (-0.9511, -0.309, -1.0), (-0.9511, -0.309, 1.0), (-0.9511, 0.309, -1.0), (-0.9511, 0.309, 1.0), (-0.5878, 0.809, -1.0), (-0.5878, 0.809, 1.0), (0.0, 1.0, -0.2741), (0.5878, 0.809, -0.2741), (0.9511, 0.309, -0.2741), (0.9511, -0.309, -0.2741), (0.5878, -0.809, -0.2741), (-8.742e-08, -1.0, -0.2741), (-0.5878, -0.809, -0.2741), (-0.9511, -0.309, -0.2741), (-0.9511, 0.309, -0.2741), (-0.5878, 0.809, -0.2741), (0.0, 1.0, 0.3702), (0.5878, 0.809, 0.3702), (0.9511, 0.309, 0.3702), (0.9511, -0.309, 0.3702), (0.5878, -0.809, 0.3702), (-8.742e-08, -1.0, 0.3702), (-0.5878, -0.809, 0.3702), (-0.9511, -0.309, 0.3702), (-0.9511, 0.309, 0.3702), (-0.5878, 0.809, 0.3702)], [], [(30, 1, 3, 31), (31, 3, 5, 32), (32, 5, 7, 33), (33, 7, 9, 34), (34, 9, 11, 35), (35, 11, 13, 36), (36, 13, 15, 37), (37, 15, 17, 38), (3, 1, 19, 17, 15, 13, 11, 9, 7, 5), (38, 17, 19, 39), (39, 19, 1, 30), (0, 2, 4, 6, 8, 10, 12, 14, 16, 18), (18, 29, 20, 0), (16, 28, 29, 18), (14, 27, 28, 16), (12, 26, 27, 14), (10, 25, 26, 12), (8, 24, 25, 10), (6, 23, 24, 8), (4, 22, 23, 6), (2, 21, 22, 4), (0, 20, 21, 2), (29, 39, 30, 20), (28, 38, 39, 29), (27, 37, 38, 28), (26, 36, 37, 27), (25, 35, 36, 26), (24, 34, 35, 25), (23, 33, 34, 24), (22, 32, 33, 23), (21, 31, 32, 22), (20, 30, 31, 21)])
_uv = me_cylinder_022.uv_layers.new(name='UVMap')
_uv.uv.foreach_set('vector', [1.0, 0.8425, 1.0, 1.0, 0.9, 1.0, 0.9, 0.8425, 0.9, 0.8425, 0.9, 1.0, 0.8, 1.0, 0.8, 0.8425, 0.8, 0.8425, 0.8, 1.0, 0.7, 1.0, 0.7, 0.8425, 0.7, 0.8425, 0.7, 1.0, 0.6, 1.0, 0.6, 0.8425, 0.6, 0.8425, 0.6, 1.0, 0.5, 1.0, 0.5, 0.8425, 0.5, 0.8425, 0.5, 1.0, 0.4, 1.0, 0.4, 0.8425, 0.4, 0.8425, 0.4, 1.0, 0.3, 1.0, 0.3, 0.8425, 0.3, 0.8425, 0.3, 1.0, 0.2, 1.0, 0.2, 0.8425, 0.3911, 0.4442, 0.25, 0.49, 0.1089, 0.4442, 0.02175, 0.3242, 0.02175, 0.1758, 0.1089, 0.05584, 0.25, 0.01, 0.3911, 0.05584, 0.4783, 0.1758, 0.4783, 0.3242, 0.2, 0.8425, 0.2, 1.0, 0.1, 1.0, 0.1, 0.8425, 0.1, 0.8425, 0.1, 1.0, -7.451e-08, 1.0, -7.451e-08, 0.8425, 0.75, 0.49, 0.8911, 0.4442, 0.9783, 0.3242, 0.9783, 0.1758, 0.8911, 0.05584, 0.75, 0.01, 0.6089, 0.05584, 0.5217, 0.1758, 0.5217, 0.3242, 0.6089, 0.4442, 0.1, 0.5, 0.1, 0.6815, -7.451e-08, 0.6815, -7.451e-08, 0.5, 0.2, 0.5, 0.2, 0.6815, 0.1, 0.6815, 0.1, 0.5, 0.3, 0.5, 0.3, 0.6815, 0.2, 0.6815, 0.2, 0.5, 0.4, 0.5, 0.4, 0.6815, 0.3, 0.6815, 0.3, 0.5, 0.5, 0.5, 0.5, 0.6815, 0.4, 0.6815, 0.4, 0.5, 0.6, 0.5, 0.6, 0.6815, 0.5, 0.6815, 0.5, 0.5, 0.7, 0.5, 0.7, 0.6815, 0.6, 0.6815, 0.6, 0.5, 0.8, 0.5, 0.8, 0.6815, 0.7, 0.6815, 0.7, 0.5, 0.9, 0.5, 0.9, 0.6815, 0.8, 0.6815, 0.8, 0.5, 1.0, 0.5, 1.0, 0.6815, 0.9, 0.6815, 0.9, 0.5, 0.1, 0.6815, 0.1, 0.8425, -7.451e-08, 0.8425, -7.451e-08, 0.6815, 0.2, 0.6815, 0.2, 0.8425, 0.1, 0.8425, 0.1, 0.6815, 0.3, 0.6815, 0.3, 0.8425, 0.2, 0.8425, 0.2, 0.6815, 0.4, 0.6815, 0.4, 0.8425, 0.3, 0.8425, 0.3, 0.6815, 0.5, 0.6815, 0.5, 0.8425, 0.4, 0.8425, 0.4, 0.6815, 0.6, 0.6815, 0.6, 0.8425, 0.5, 0.8425, 0.5, 0.6815, 0.7, 0.6815, 0.7, 0.8425, 0.6, 0.8425, 0.6, 0.6815, 0.8, 0.6815, 0.8, 0.8425, 0.7, 0.8425, 0.7, 0.6815, 0.9, 0.6815, 0.9, 0.8425, 0.8, 0.8425, 0.8, 0.6815, 1.0, 0.6815, 1.0, 0.8425, 0.9, 0.8425, 0.9, 0.6815])
me_cylinder_022.materials.append(mat_material_001)
me_cylinder_022.use_remesh_fix_poles = True
me_cylinder_022.use_remesh_preserve_attributes = False
me_cylinder_022.update()
me_cylinder_023 = bpy.data.meshes.new('Cylinder.023')
me_cylinder_023.from_pydata([(0.0, 1.0, -1.0), (0.0, 1.0, 1.0), (0.5878, 0.809, -1.0), (0.5878, 0.809, 1.0), (0.9511, 0.309, -1.0), (0.9511, 0.309, 1.0), (0.9511, -0.309, -1.0), (0.9511, -0.309, 1.0), (0.5878, -0.809, -1.0), (0.5878, -0.809, 1.0), (-8.742e-08, -1.0, -1.0), (-8.742e-08, -1.0, 1.0), (-0.5878, -0.809, -1.0), (-0.5878, -0.809, 1.0), (-0.9511, -0.309, -1.0), (-0.9511, -0.309, 1.0), (-0.9511, 0.309, -1.0), (-0.9511, 0.309, 1.0), (-0.5878, 0.809, -1.0), (-0.5878, 0.809, 1.0)], [], [(0, 1, 3, 2), (2, 3, 5, 4), (4, 5, 7, 6), (6, 7, 9, 8), (8, 9, 11, 10), (10, 11, 13, 12), (12, 13, 15, 14), (14, 15, 17, 16), (3, 1, 19, 17, 15, 13, 11, 9, 7, 5), (16, 17, 19, 18), (18, 19, 1, 0), (0, 2, 4, 6, 8, 10, 12, 14, 16, 18)])
_uv = me_cylinder_023.uv_layers.new(name='UVMap')
_uv.uv.foreach_set('vector', [1.0, 0.5, 1.0, 1.0, 0.9, 1.0, 0.9, 0.5, 0.9, 0.5, 0.9, 1.0, 0.8, 1.0, 0.8, 0.5, 0.8, 0.5, 0.8, 1.0, 0.7, 1.0, 0.7, 0.5, 0.7, 0.5, 0.7, 1.0, 0.6, 1.0, 0.6, 0.5, 0.6, 0.5, 0.6, 1.0, 0.5, 1.0, 0.5, 0.5, 0.5, 0.5, 0.5, 1.0, 0.4, 1.0, 0.4, 0.5, 0.4, 0.5, 0.4, 1.0, 0.3, 1.0, 0.3, 0.5, 0.3, 0.5, 0.3, 1.0, 0.2, 1.0, 0.2, 0.5, 0.3911, 0.4442, 0.25, 0.49, 0.1089, 0.4442, 0.02175, 0.3242, 0.02175, 0.1758, 0.1089, 0.05584, 0.25, 0.01, 0.3911, 0.05584, 0.4783, 0.1758, 0.4783, 0.3242, 0.2, 0.5, 0.2, 1.0, 0.1, 1.0, 0.1, 0.5, 0.1, 0.5, 0.1, 1.0, -7.451e-08, 1.0, -7.451e-08, 0.5, 0.75, 0.49, 0.8911, 0.4442, 0.9783, 0.3242, 0.9783, 0.1758, 0.8911, 0.05584, 0.75, 0.01, 0.6089, 0.05584, 0.5217, 0.1758, 0.5217, 0.3242, 0.6089, 0.4442])
me_cylinder_023.materials.append(mat_material_002)
me_cylinder_023.use_remesh_fix_poles = True
me_cylinder_023.use_remesh_preserve_attributes = False
me_cylinder_023.update()

# ---- objects
ob_cylinder = bpy.data.objects.new('Cylinder', me_cylinder)
ob_cylinder_001 = bpy.data.objects.new('Cylinder.001', me_cylinder_001)
ob_cylinder_002 = bpy.data.objects.new('Cylinder.002', me_cylinder_002)
ob_cylinder_003 = bpy.data.objects.new('Cylinder.003', me_cylinder_003)
ob_cylinder_004 = bpy.data.objects.new('Cylinder.004', me_cylinder_004)
ob_cylinder_005 = bpy.data.objects.new('Cylinder.005', me_cylinder_005)
ob_cylinder_006 = bpy.data.objects.new('Cylinder.006', me_cylinder_006)
ob_cylinder_007 = bpy.data.objects.new('Cylinder.007', me_cylinder_007)
ob_cylinder_008 = bpy.data.objects.new('Cylinder.008', me_cylinder_008)
ob_cylinder_009 = bpy.data.objects.new('Cylinder.009', me_cylinder_009)
ob_cylinder_010 = bpy.data.objects.new('Cylinder.010', me_cylinder_010)
ob_cylinder_011 = bpy.data.objects.new('Cylinder.011', me_cylinder_011)
ob_cylinder_012 = bpy.data.objects.new('Cylinder.012', me_cylinder_012)
ob_cylinder_013 = bpy.data.objects.new('Cylinder.013', me_cylinder_013)
ob_cylinder_014 = bpy.data.objects.new('Cylinder.014', me_cylinder_014)
ob_cylinder_015 = bpy.data.objects.new('Cylinder.015', me_cylinder_015)
ob_cylinder_016 = bpy.data.objects.new('Cylinder.016', me_cylinder_016)
ob_cylinder_017 = bpy.data.objects.new('Cylinder.017', me_cylinder_017)
ob_cylinder_018 = bpy.data.objects.new('Cylinder.018', me_cylinder_018)
ob_cylinder_019 = bpy.data.objects.new('Cylinder.019', me_cylinder_019)
ob_cylinder_020 = bpy.data.objects.new('Cylinder.020', me_cylinder_020)
ob_cylinder_021 = bpy.data.objects.new('Cylinder.021', me_cylinder_021)
ob_cylinder_022 = bpy.data.objects.new('Cylinder.022', me_cylinder_022)
ob_cylinder_023 = bpy.data.objects.new('Cylinder.023', me_cylinder_023)

# ---- transforms, parenting, visibility, modifiers, constraints
ob_cylinder.location = (0.0, 0.0, 1.046)
ob_cylinder.rotation_euler = (-1.39, -0.0, 0.0)
ob_cylinder.scale = (0.4928, 0.1434, 6.513)
ob_cylinder_001.location = (0.0, 0.0, 1.664)
ob_cylinder_001.rotation_euler = (-2.131, -0.0, 0.0)
ob_cylinder_001.scale = (0.242, 0.1371, 5.664)
ob_cylinder_002.location = (0.0, 0.0, 1.378)
ob_cylinder_002.rotation_euler = (-2.213, -0.0, 0.0)
ob_cylinder_002.scale = (0.354, 0.2811, 4.465)
ob_cylinder_003.location = (0.0, 0.9053, 1.126)
ob_cylinder_003.rotation_euler = (-0.6628, -0.0, 0.0)
ob_cylinder_003.scale = (0.4928, 0.3948, 4.247)
ob_cylinder_004.location = (0.0, -0.8614, 1.588)
ob_cylinder_004.rotation_euler = (-1.404, -0.0, 0.0)
ob_cylinder_004.scale = (0.242, 0.06847, 6.528)
ob_cylinder_005.location = (0.0, -0.04385, 1.374)
ob_cylinder_005.rotation_euler = (-1.487, -0.0, 0.0)
ob_cylinder_005.scale = (0.354, 0.1103, 5.476)
ob_cylinder_006.location = (0.0, 0.7611, 1.1)
ob_cylinder_006.rotation_euler = (-0.7968, -0.0, 0.0)
ob_cylinder_006.scale = (0.4928, 0.3541, 4.851)
ob_cylinder_007.location = (0.0, -0.7242, 1.612)
ob_cylinder_007.rotation_euler = (-1.538, -0.0, 0.0)
ob_cylinder_007.scale = (0.242, 0.05674, 6.612)
ob_cylinder_008.location = (0.0, -0.03686, 1.375)
ob_cylinder_008.rotation_euler = (-1.621, -0.0, 0.0)
ob_cylinder_008.scale = (0.354, 0.1063, 5.488)
ob_cylinder_009.location = (0.0, 1.32, 1.284)
ob_cylinder_009.rotation_euler = (-0.07011, -0.0, 0.0)
ob_cylinder_009.scale = (0.4928, 0.4917, 1.601)
ob_cylinder_010.location = (0.0, -1.256, 1.437)
ob_cylinder_010.rotation_euler = (-0.8112, -0.0, 0.0)
ob_cylinder_010.scale = (0.242, 0.1716, 4.912)
ob_cylinder_011.location = (0.0, -0.06392, 1.366)
ob_cylinder_011.rotation_euler = (-0.8939, -0.0, 0.0)
ob_cylinder_011.scale = (0.354, 0.2921, 4.357)
ob_cylinder_012.location = (0.0, 0.1447, 1.644)
ob_cylinder_012.rotation_euler = (1.277, -0.0, 0.0)
ob_cylinder_012.scale = (0.4928, 0.1434, 6.513)
ob_cylinder_013.location = (0.0, -0.1377, 1.095)
ob_cylinder_013.rotation_euler = (0.5361, -0.0, 0.0)
ob_cylinder_013.scale = (0.242, 0.1371, 5.664)
ob_cylinder_014.location = (0.0, -0.007007, 1.349)
ob_cylinder_014.rotation_euler = (0.4535, -0.0, 0.0)
ob_cylinder_014.scale = (0.354, 0.2811, 4.465)
ob_cylinder_015.location = (0.0, -0.697, 1.987)
ob_cylinder_015.rotation_euler = (2.004, -0.0, 0.0)
ob_cylinder_015.scale = (0.4928, 0.3948, 4.247)
ob_cylinder_016.location = (0.0, 0.6633, 0.7685)
ob_cylinder_016.rotation_euler = (1.263, -0.0, 0.0)
ob_cylinder_016.scale = (0.242, 0.06847, 6.528)
ob_cylinder_017.location = (0.0, 0.03376, 1.332)
ob_cylinder_017.rotation_euler = (1.18, -0.0, 0.0)
ob_cylinder_017.scale = (0.354, 0.1103, 5.476)
ob_cylinder_018.location = (0.0, -0.5569, 1.944)
ob_cylinder_018.rotation_euler = (1.87, -0.0, 0.0)
ob_cylinder_018.scale = (0.4928, 0.3541, 4.851)
ob_cylinder_019.location = (0.0, 0.53, 0.8093)
ob_cylinder_019.rotation_euler = (1.129, -0.0, 0.0)
ob_cylinder_019.scale = (0.242, 0.05674, 6.612)
ob_cylinder_020.location = (0.0, 0.02697, 1.334)
ob_cylinder_020.rotation_euler = (1.046, -0.0, 0.0)
ob_cylinder_020.scale = (0.354, 0.1063, 5.488)
ob_cylinder_021.location = (0.0, -1.138, 2.036)
ob_cylinder_021.rotation_euler = (2.597, -0.0, 0.0)
ob_cylinder_021.scale = (0.4928, 0.4917, 1.601)
ob_cylinder_022.location = (0.0, 1.083, 0.7218)
ob_cylinder_022.rotation_euler = (1.856, -0.0, 0.0)
ob_cylinder_022.scale = (0.242, 0.1716, 4.912)
ob_cylinder_023.location = (0.0, 0.0551, 1.33)
ob_cylinder_023.rotation_euler = (1.773, -0.0, 0.0)
ob_cylinder_023.scale = (0.354, 0.2921, 4.357)

# ---- collection membership
col_collection.objects.link(ob_cylinder)
col_collection.objects.link(ob_cylinder_001)
col_collection.objects.link(ob_cylinder_002)
col_collection.objects.link(ob_cylinder_003)
col_collection.objects.link(ob_cylinder_004)
col_collection.objects.link(ob_cylinder_005)
col_collection.objects.link(ob_cylinder_006)
col_collection.objects.link(ob_cylinder_007)
col_collection.objects.link(ob_cylinder_008)
col_collection.objects.link(ob_cylinder_009)
col_collection.objects.link(ob_cylinder_010)
col_collection.objects.link(ob_cylinder_011)
col_collection.objects.link(ob_cylinder_012)
col_collection.objects.link(ob_cylinder_013)
col_collection.objects.link(ob_cylinder_014)
col_collection.objects.link(ob_cylinder_015)
col_collection.objects.link(ob_cylinder_016)
col_collection.objects.link(ob_cylinder_017)
col_collection.objects.link(ob_cylinder_018)
col_collection.objects.link(ob_cylinder_019)
col_collection.objects.link(ob_cylinder_020)
col_collection.objects.link(ob_cylinder_021)
col_collection.objects.link(ob_cylinder_022)
col_collection.objects.link(ob_cylinder_023)

# ---- scene / render settings (as saved in the file)
scene.frame_start = 1; scene.frame_end = 250; scene.frame_set(1)
scene.render.engine = 'BLENDER_EEVEE_NEXT'
scene.cycles.sampling_pattern = 'TABULATED_SOBOL'
scene.cycles.use_light_tree = False
scene.view_settings.view_transform = 'Filmic'
bpy.context.view_layer.update()

# ---- added for rendering (the .blend has no active camera and no usable light): camera, sun
cam_auto = bpy.data.cameras.new('AutoCamera')
cam_auto.lens = 50.0
cam_auto.sensor_width = 36.0
cam_auto.clip_end = 1000.0
ob_auto_camera = bpy.data.objects.new('AutoCamera', cam_auto)
scene.collection.objects.link(ob_auto_camera)
ob_auto_camera.location = (16.0586, -19.4849, 13.9415)
ob_auto_camera.rotation_euler = (1.09748, -7.21219e-08, 0.694738)
scene.camera = ob_auto_camera
light_auto_sun = bpy.data.lights.new('AutoSun', 'SUN')
light_auto_sun.energy = 3.0
light_auto_sun.angle = 0.0523599
ob_auto_sun = bpy.data.objects.new('AutoSun', light_auto_sun)
scene.collection.objects.link(ob_auto_sun)
ob_auto_sun.rotation_euler = (0.872665, 0.174533, 0.523599)
bpy.context.view_layer.update()
